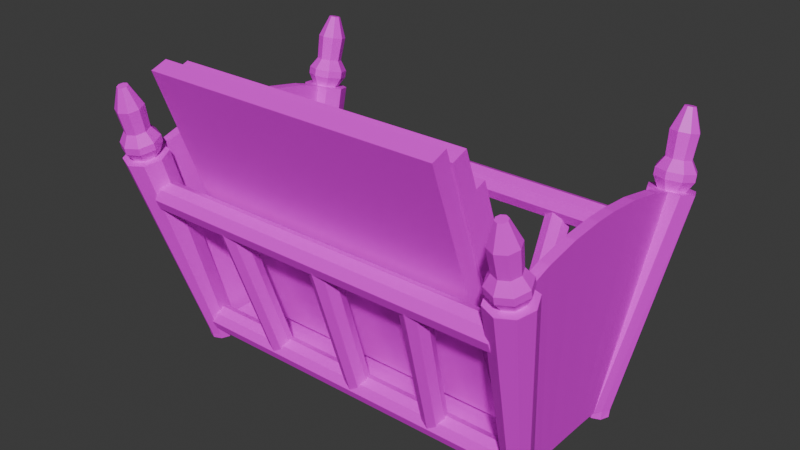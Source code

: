 # Source: low_poly_revistero.blend  (saved by Blender 4.1.24; exported with 4.5.12 LTS)
import bpy
from mathutils import Matrix  # noqa: F401  (used for matrix-valued properties, if any)

bpy.ops.wm.read_factory_settings(use_empty=True)
scene = bpy.context.scene
scene.name = 'Scene'

# ---- collections
col_collection = bpy.data.collections.new('Collection'); scene.collection.children.link(col_collection)

# ---- images (referenced by path relative to the original .blend; pixels are not part of the script)
import os
ASSET_DIR = os.environ.get("B2B_ASSET_DIR", "")  # directory of the original .blend (textures are referenced by path, not embedded)
HERE = os.path.dirname(os.path.abspath(__file__))  # packed textures are extracted next to this script under _unpacked/

def load_image(name, relpath, width, height, colorspace="sRGB"):
    """Load a texture the original file referenced (path relative to the .blend, or extracted next to this script)."""
    p = next((c for c in (os.path.join(HERE, relpath), os.path.join(ASSET_DIR, relpath)) if relpath and os.path.exists(c)), "")
    if p:
        img = bpy.data.images.load(p, check_existing=True)
        img.name = name
    else:  # same state as the original file: an image datablock whose file is absent (Cycles renders it pink)
        img = bpy.data.images.new(name, width, height)
        img.source = "FILE"
        img.filepath = "//" + (relpath or name)
    img.colorspace_settings.name = colorspace
    return img
img_lateral_revistero_texture_filter_png_001 = load_image('lateral_revistero_texture_filter.png.001', 'lateral_revistero_texture_filter.png', 1024, 1024, 'sRGB')
img_barras_revistero_texture_filter_png_001 = load_image('barras_revistero_texture_filter.png.001', 'barras_revistero_texture_filter.png', 1024, 1024, 'sRGB')
img_periodico_texture_png = load_image('periodico_texture.png', 'periodico_texture.png', 1024, 1024, 'sRGB')

# ---- materials (node trees are filled in below, after node groups)
mat_material_002 = bpy.data.materials.new('Material.002')
mat_material_002.use_transparent_shadow = False
mat_material_001 = bpy.data.materials.new('Material.001')
mat_material_001.use_transparent_shadow = False
mat_material = bpy.data.materials.new('Material')
mat_material.use_transparent_shadow = False

# ---- material node trees
mat_material_002.use_nodes = True; mat_material_002.node_tree.nodes.clear()
_N = mat_material_002.node_tree.nodes; _L = mat_material_002.node_tree.links
n0 = _N.new('ShaderNodeBsdfPrincipled'); n0.name = 'Principled BSDF'; n0.location = (10, 300)
n1 = _N.new('ShaderNodeOutputMaterial'); n1.name = 'Material Output'; n1.location = (300, 300)
n2 = _N.new('ShaderNodeTexImage'); n2.name = 'Image Texture'; n2.location = (-280, 275)
n2.image = img_lateral_revistero_texture_filter_png_001
_L.new(n0.outputs[0], n1.inputs[0])
_L.new(n2.outputs[0], n0.inputs[0])
n1.is_active_output = True
mat_material_001.use_nodes = True; mat_material_001.node_tree.nodes.clear()
_N = mat_material_001.node_tree.nodes; _L = mat_material_001.node_tree.links
n0 = _N.new('ShaderNodeBsdfPrincipled'); n0.name = 'Principled BSDF'; n0.location = (10, 300)
n1 = _N.new('ShaderNodeOutputMaterial'); n1.name = 'Material Output'; n1.location = (300, 300)
n2 = _N.new('ShaderNodeTexImage'); n2.name = 'Image Texture'; n2.location = (-280, 275)
n2.image = img_barras_revistero_texture_filter_png_001
_L.new(n0.outputs[0], n1.inputs[0])
_L.new(n2.outputs[0], n0.inputs[0])
n1.is_active_output = True
mat_material.use_nodes = True; mat_material.node_tree.nodes.clear()
_N = mat_material.node_tree.nodes; _L = mat_material.node_tree.links
n0 = _N.new('ShaderNodeBsdfPrincipled'); n0.name = 'Principled BSDF'; n0.location = (10, 300)
n1 = _N.new('ShaderNodeOutputMaterial'); n1.name = 'Material Output'; n1.location = (300, 300)
n2 = _N.new('ShaderNodeTexImage'); n2.name = 'Image Texture'; n2.location = (-280, 275)
n2.image = img_periodico_texture_png
_L.new(n0.outputs[0], n1.inputs[0])
_L.new(n2.outputs[0], n0.inputs[0])
n1.is_active_output = True

# ---- world
world_world = bpy.data.worlds.new('World'); scene.world = world_world
world_world.use_nodes = True; world_world.node_tree.nodes.clear()
_N = world_world.node_tree.nodes; _L = world_world.node_tree.links
n0 = _N.new('ShaderNodeOutputWorld'); n0.name = 'World Output'; n0.location = (300, 300)
n1 = _N.new('ShaderNodeBackground'); n1.name = 'Background'; n1.location = (10, 300)
n1.inputs[0].default_value = (0.05088, 0.05088, 0.05088, 1.0)
_L.new(n1.outputs[0], n0.inputs[0])
n0.is_active_output = True
world_world.color = (0.05088, 0.05088, 0.05088)
world_world.use_sun_shadow = False
world_world.sun_shadow_jitter_overblur = 0.0

# ---- meshes
me_cylinder = bpy.data.meshes.new('Cylinder')
me_cylinder.from_pydata([(-0.1329, -0.5427, -0.1464), (0.08236, -1.134, 2.231), (-0.04314, -0.5799, -0.1469), (0.1847, -1.176, 2.221), (-0.005937, -0.6691, -0.1452), (0.2271, -1.275, 2.198), (-0.04314, -0.7589, -0.1463), (0.1847, -1.375, 2.175), (-0.1329, -0.7961, -0.1468), (0.08236, -1.416, 2.165), (-0.2228, -0.7589, -0.1463), (-0.02, -1.375, 2.175), (-0.26, -0.6691, -0.1452), (-0.0624, -1.275, 2.198), (-0.2228, -0.5799, -0.1469), (-0.02, -1.176, 2.221), (0.1376, -0.8237, 2.33), (0.02707, -0.8237, 2.33), (0.1376, -0.4365, 2.404), (0.02707, -0.4365, 2.404), (0.1376, -0.07163, 2.433), (0.02707, -0.07163, 2.433), (-0.04314, -0.5816, -0.05138), (-0.005937, -0.683, -0.06896), (-0.04314, -0.7705, -0.08932), (-0.1329, -0.8067, -0.09775), (-0.2228, -0.7705, -0.08932), (-0.26, -0.683, -0.06896), (-0.2228, -0.582, -0.05138), (-0.08307, -0.3769, -0.03339), (-0.1829, -0.3769, -0.03339), (-0.08307, -0.2331, -0.03104), (-0.1829, -0.2331, -0.03104), (-0.08307, -0.01855, -0.03015), (-0.1829, -0.01855, -0.03015), (-0.1329, -0.5455, -0.05138), (0.2545, -1.108, 2.237), (0.08236, -1.108, 2.237), (0.3258, -1.275, 2.198), (0.2545, -1.443, 2.159), (0.08236, -1.512, 2.143), (-0.08975, -1.443, 2.159), (-0.161, -1.275, 2.198), (-0.08975, -1.108, 2.237), (0.2319, -1.16, 2.343), (0.08236, -1.1, 2.357), (0.2939, -1.306, 2.309), (0.2319, -1.451, 2.275), (0.08236, -1.512, 2.261), (-0.0672, -1.451, 2.275), (-0.1292, -1.306, 2.309), (-0.0672, -1.16, 2.343), (0.1376, -1.085, 2.247), (0.08236, -1.037, 2.259), (0.02707, -1.085, 2.247), (-0.1829, -0.4953, -0.03652), (-0.08301, -0.4948, -0.03652), (0.2319, -1.177, 2.418), (0.08236, -1.117, 2.432), (0.2939, -1.323, 2.384), (0.2319, -1.469, 2.35), (0.08236, -1.529, 2.336), (-0.0672, -1.469, 2.35), (-0.1292, -1.323, 2.384), (-0.0672, -1.177, 2.418), (0.1787, -1.255, 2.518), (0.08236, -1.217, 2.527), (0.2186, -1.349, 2.496), (0.1787, -1.443, 2.475), (0.08236, -1.482, 2.466), (-0.01399, -1.443, 2.475), (-0.0539, -1.349, 2.496), (-0.01399, -1.255, 2.518), (0.1899, -1.304, 2.775), (0.08236, -1.26, 2.786), (0.2344, -1.409, 2.751), (0.1899, -1.513, 2.727), (0.08236, -1.557, 2.717), (-0.02517, -1.513, 2.727), (-0.0697, -1.409, 2.751), (-0.02517, -1.304, 2.775), (0.1247, -1.421, 2.989), (0.08236, -1.403, 2.993), (0.1422, -1.462, 2.98), (0.1247, -1.503, 2.97), (0.08236, -1.52, 2.966), (0.04002, -1.503, 2.97), (0.02249, -1.462, 2.98), (0.04002, -1.421, 2.989), (-0.1329, 0.6276, -0.1464), (0.08236, 1.24, 2.231), (-0.04314, 0.6648, -0.1469), (0.1847, 1.282, 2.221), (-0.005937, 0.754, -0.1452), (0.2271, 1.381, 2.198), (-0.04314, 0.8438, -0.1463), (0.1847, 1.481, 2.175), (-0.1329, 0.881, -0.1468), (0.08236, 1.522, 2.165), (-0.2228, 0.8438, -0.1463), (-0.02, 1.481, 2.175), (-0.26, 0.754, -0.1452), (-0.0624, 1.381, 2.198), (-0.2228, 0.6648, -0.1469), (-0.02, 1.282, 2.221), (0.1376, 0.9297, 2.33), (0.02707, 0.9297, 2.33), (0.1376, 0.5425, 2.404), (0.02707, 0.5425, 2.404), (0.1376, 0.1777, 2.433), (0.02707, 0.1777, 2.433), (-0.04314, 0.6666, -0.05138), (-0.005937, 0.768, -0.06896), (-0.04314, 0.8554, -0.08932), (-0.1329, 0.8917, -0.09775), (-0.2228, 0.8554, -0.08932), (-0.26, 0.768, -0.06896), (-0.2228, 0.667, -0.05138), (-0.08307, 0.4618, -0.03339), (-0.1829, 0.4618, -0.03339), (-0.08307, 0.318, -0.03104), (-0.1829, 0.318, -0.03104), (-0.08307, 0.1035, -0.03015), (-0.1829, 0.1035, -0.03015), (-0.1329, 0.6304, -0.05138), (0.2545, 1.214, 2.237), (0.08236, 1.214, 2.237), (0.3258, 1.381, 2.198), (0.2545, 1.549, 2.159), (0.08236, 1.618, 2.143), (-0.08975, 1.549, 2.159), (-0.161, 1.381, 2.198), (-0.08975, 1.214, 2.237), (0.2319, 1.266, 2.343), (0.08236, 1.206, 2.357), (0.2939, 1.412, 2.309), (0.2319, 1.557, 2.275), (0.08236, 1.618, 2.261), (-0.0672, 1.557, 2.275), (-0.1292, 1.412, 2.309), (-0.0672, 1.266, 2.343), (0.1376, 1.191, 2.247), (0.08236, 1.143, 2.259), (0.02707, 1.191, 2.247), (-0.1829, 0.5802, -0.03652), (-0.08301, 0.5797, -0.03652), (0.2319, 1.283, 2.418), (0.08236, 1.223, 2.432), (0.2939, 1.429, 2.384), (0.2319, 1.575, 2.35), (0.08236, 1.635, 2.336), (-0.0672, 1.575, 2.35), (-0.1292, 1.429, 2.384), (-0.0672, 1.283, 2.418), (0.1787, 1.361, 2.518), (0.08236, 1.323, 2.527), (0.2186, 1.455, 2.496), (0.1787, 1.549, 2.475), (0.08236, 1.588, 2.466), (-0.01399, 1.549, 2.475), (-0.0539, 1.455, 2.496), (-0.01399, 1.361, 2.518), (0.1899, 1.41, 2.775), (0.08236, 1.366, 2.786), (0.2344, 1.515, 2.751), (0.1899, 1.619, 2.727), (0.08236, 1.663, 2.717), (-0.02517, 1.619, 2.727), (-0.0697, 1.515, 2.751), (-0.02517, 1.41, 2.775), (0.1247, 1.527, 2.989), (0.08236, 1.509, 2.993), (0.1422, 1.568, 2.98), (0.1247, 1.609, 2.97), (0.08236, 1.626, 2.966), (0.04002, 1.609, 2.97), (0.02249, 1.568, 2.98), (0.04002, 1.527, 2.989)], [], [(22, 36, 38, 23), (23, 38, 39, 24), (24, 39, 40, 25), (25, 40, 41, 26), (26, 41, 42, 27), (5, 3, 44, 46), (27, 42, 43, 28), (0, 2, 4, 6, 8, 10, 12, 14), (55, 54, 17, 30), (32, 19, 21, 34), (108, 110, 109, 107), (30, 17, 19, 32), (17, 16, 18, 19), (18, 31, 33, 20), (52, 56, 29, 16), (16, 29, 31, 18), (12, 27, 28, 14), (10, 26, 27, 12), (8, 25, 26, 10), (6, 24, 25, 8), (4, 23, 24, 6), (2, 22, 23, 4), (110, 123, 34, 21), (21, 20, 109, 110), (28, 35, 0, 14), (2, 0, 35, 22), (1, 3, 36, 37), (3, 5, 38, 36), (5, 7, 39, 38), (7, 9, 40, 39), (9, 11, 41, 40), (11, 13, 42, 41), (13, 15, 43, 42), (15, 1, 37, 43), (47, 46, 59, 60), (15, 13, 50, 51), (11, 9, 48, 49), (7, 5, 46, 47), (3, 1, 45, 44), (1, 15, 51, 45), (13, 11, 49, 50), (9, 7, 47, 48), (36, 22, 56, 52), (28, 43, 54, 55), (37, 36, 52, 53), (43, 37, 53, 54), (64, 63, 71, 72), (44, 45, 58, 57), (45, 51, 64, 58), (50, 49, 62, 63), (48, 47, 60, 61), (46, 44, 57, 59), (51, 50, 63, 64), (49, 48, 61, 62), (71, 70, 78, 79), (62, 61, 69, 70), (60, 59, 67, 68), (57, 58, 66, 65), (58, 64, 72, 66), (63, 62, 70, 71), (61, 60, 68, 69), (59, 57, 65, 67), (73, 74, 82, 81), (69, 68, 76, 77), (67, 65, 73, 75), (72, 71, 79, 80), (70, 69, 77, 78), (68, 67, 75, 76), (65, 66, 74, 73), (66, 72, 80, 74), (81, 82, 88, 87, 86, 85, 84, 83), (74, 80, 88, 82), (79, 78, 86, 87), (77, 76, 84, 85), (75, 73, 81, 83), (80, 79, 87, 88), (78, 77, 85, 86), (76, 75, 83, 84), (111, 112, 127, 125), (112, 113, 128, 127), (113, 114, 129, 128), (114, 115, 130, 129), (115, 116, 131, 130), (94, 135, 133, 92), (116, 117, 132, 131), (89, 103, 101, 99, 97, 95, 93, 91), (144, 119, 106, 143), (121, 123, 110, 108), (105, 141, 142, 143, 106), (119, 121, 108, 106), (106, 108, 107, 105), (19, 18, 20, 21), (107, 109, 122, 120), (141, 105, 118, 145), (105, 107, 120, 118), (101, 103, 117, 116), (99, 101, 116, 115), (97, 99, 115, 114), (95, 97, 114, 113), (93, 95, 113, 112), (91, 93, 112, 111), (33, 122, 109, 20), (117, 103, 89, 124), (91, 111, 124, 89), (90, 126, 125, 92), (92, 125, 127, 94), (94, 127, 128, 96), (96, 128, 129, 98), (98, 129, 130, 100), (100, 130, 131, 102), (102, 131, 132, 104), (104, 132, 126, 90), (136, 149, 148, 135), (104, 140, 139, 102), (100, 138, 137, 98), (96, 136, 135, 94), (92, 133, 134, 90), (90, 134, 140, 104), (102, 139, 138, 100), (98, 137, 136, 96), (125, 141, 145, 111), (117, 144, 143, 132), (126, 142, 141, 125), (132, 143, 142, 126), (153, 161, 160, 152), (133, 146, 147, 134), (134, 147, 153, 140), (139, 152, 151, 138), (137, 150, 149, 136), (135, 148, 146, 133), (140, 153, 152, 139), (138, 151, 150, 137), (160, 168, 167, 159), (151, 159, 158, 150), (149, 157, 156, 148), (146, 154, 155, 147), (147, 155, 161, 153), (152, 160, 159, 151), (150, 158, 157, 149), (148, 156, 154, 146), (162, 170, 171, 163), (158, 166, 165, 157), (156, 164, 162, 154), (161, 169, 168, 160), (159, 167, 166, 158), (157, 165, 164, 156), (154, 162, 163, 155), (155, 163, 169, 161), (170, 172, 173, 174, 175, 176, 177, 171), (163, 171, 177, 169), (168, 176, 175, 167), (166, 174, 173, 165), (164, 172, 170, 162), (169, 177, 176, 168), (167, 175, 174, 166), (165, 173, 172, 164), (53, 52, 16, 17, 54), (22, 35, 28, 55, 30, 32, 34, 123, 121, 119, 144, 117, 124, 111, 145, 118, 120, 122, 33, 31, 29, 56)])
_uv = me_cylinder.uv_layers.new(name='UVMap')
_uv.uv.foreach_set('vector', [0.4861, 0.3552, 0.908, 0.4118, 0.9051, 0.4423, 0.4853, 0.3736, 0.4853, 0.3736, 0.9051, 0.4423, 0.8996, 0.4731, 0.4824, 0.3896, 0.8892, 0.9777, 0.8625, 0.606, 0.896, 0.6062, 0.9067, 0.9778, 0.9067, 0.9778, 0.896, 0.6062, 0.9184, 0.5971, 0.9184, 0.973, 0.7332, 0.9719, 0.707, 0.5498, 0.7378, 0.5507, 0.7492, 0.9724, 0.3148, 0.8304, 0.2907, 0.8314, 0.2802, 0.8031, 0.3155, 0.8015, 0.7492, 0.9724, 0.7378, 0.5507, 0.7689, 0.5498, 0.7678, 0.9729, 0.2137, 0.9969, 0.1905, 0.9969, 0.1742, 0.9807, 0.1742, 0.9575, 0.1906, 0.9411, 0.2137, 0.9411, 0.2301, 0.9575, 0.23, 0.9805, -1.754e-10, 0.1455, 0.4003, 2.276e-09, 0.4197, 0.0453, 0.002622, 0.1667, 0.005548, 0.1924, 0.4397, 0.1133, 0.4511, 0.1782, 0.009447, 0.2308, 0.9463, 0.3481, 0.9463, 0.2831, 0.9662, 0.2831, 0.9662, 0.3481, 0.002622, 0.1667, 0.4197, 0.0453, 0.4397, 0.1133, 0.005548, 0.1924, 0.9463, 0.1124, 0.9662, 0.1124, 0.9662, 0.1769, 0.9463, 0.1769, 0.9247, 0.289, 0.4833, 0.2925, 0.4799, 0.254, 0.9238, 0.2232, 0.9073, 0.4077, 0.4866, 0.3395, 0.4852, 0.3183, 0.9178, 0.3596, 0.9178, 0.3596, 0.4852, 0.3183, 0.4833, 0.2925, 0.9247, 0.289, 0.7486, 0.9862, 0.7492, 0.9724, 0.7678, 0.9729, 0.7643, 0.9897, 0.7329, 0.9823, 0.7332, 0.9719, 0.7492, 0.9724, 0.7486, 0.9862, 0.9065, 0.9861, 0.9067, 0.9778, 0.9184, 0.973, 0.9183, 0.9828, 0.8891, 0.9874, 0.8892, 0.9777, 0.9067, 0.9778, 0.9065, 0.9861, 0.4715, 0.3723, 0.4853, 0.3736, 0.4824, 0.3896, 0.4721, 0.3885, 0.469, 0.3564, 0.4861, 0.3552, 0.4853, 0.3736, 0.4715, 0.3723, 0.4554, 0.2228, 0.01157, 0.2526, 0.009447, 0.2308, 0.4511, 0.1782, 0.9463, 0.2395, 0.9662, 0.2395, 0.9662, 0.2831, 0.9463, 0.2831, 0.325, 0.8742, 0.3259, 0.8972, 0.3035, 0.8985, 0.3024, 0.8754, 0.3024, 0.9145, 0.3035, 0.8985, 0.3259, 0.8972, 0.325, 0.9133, 0.9562, 0.06234, 0.9746, 0.05553, 0.9872, 0.06673, 0.9562, 0.06675, 0.9746, 0.05553, 0.9823, 0.03909, 1.0, 0.03909, 0.9872, 0.06673, 0.9823, 0.03909, 0.9746, 0.02265, 0.9872, 0.01145, 1.0, 0.03909, 0.9746, 0.02265, 0.9562, 0.01584, 0.9562, 0.0, 0.9872, 0.01145, 0.9562, 0.01584, 0.9378, 0.02265, 0.9252, 0.01145, 0.9562, 0.0, 0.9378, 0.02265, 0.9302, 0.03909, 0.9124, 0.03909, 0.9252, 0.01145, 0.9302, 0.03909, 0.9378, 0.05553, 0.9252, 0.06673, 0.9124, 0.03909, 0.9378, 0.05553, 0.9562, 0.06234, 0.9562, 0.06675, 0.9252, 0.06673, 0.3515, 0.8029, 0.3155, 0.8015, 0.3155, 0.7833, 0.3515, 0.7847, 0.1514, 0.8339, 0.1268, 0.8346, 0.1255, 0.8084, 0.1614, 0.8074, 0.2342, 0.9411, 0.2098, 0.9313, 0.2098, 0.9086, 0.2454, 0.923, 0.3394, 0.8313, 0.3148, 0.8304, 0.3155, 0.8015, 0.3515, 0.8029, 0.4766, 0.8828, 0.4709, 0.9006, 0.4407, 0.8947, 0.449, 0.8686, 0.4709, 0.9006, 0.4709, 0.9269, 0.4407, 0.9332, 0.4407, 0.8947, 0.1268, 0.8346, 0.1026, 0.8339, 0.09013, 0.8073, 0.1255, 0.8084, 0.2098, 0.9313, 0.1854, 0.9411, 0.1742, 0.923, 0.2098, 0.9086, 0.908, 0.4118, 0.4861, 0.3552, 0.4866, 0.3395, 0.9073, 0.4077, 0.9677, 0.9844, 0.9677, 0.5843, 0.9886, 0.5838, 0.9808, 0.9812, 0.9562, 0.06675, 0.9872, 0.06673, 0.9662, 0.07031, 0.9562, 0.07813, 0.9252, 0.06673, 0.9562, 0.06675, 0.9562, 0.07813, 0.9463, 0.07031, 0.1614, 0.7891, 0.1255, 0.7901, 0.1258, 0.7614, 0.1489, 0.7608, 0.449, 0.8686, 0.4407, 0.8947, 0.4232, 0.895, 0.4315, 0.8689, 0.4407, 0.8947, 0.4407, 0.9332, 0.4232, 0.9335, 0.4232, 0.895, 0.1255, 0.8084, 0.09013, 0.8073, 0.09013, 0.789, 0.1255, 0.7901, 0.1742, 0.9344, 0.1691, 0.9726, 0.1523, 0.9699, 0.1575, 0.9318, 0.3155, 0.8015, 0.2802, 0.8031, 0.2802, 0.7848, 0.3155, 0.7833, 0.1614, 0.8074, 0.1255, 0.8084, 0.1255, 0.7901, 0.1614, 0.7891, 0.1672, 0.9074, 0.1742, 0.9344, 0.1575, 0.9318, 0.1505, 0.9048, 0.1258, 0.7614, 0.103, 0.7607, 0.1003, 0.6988, 0.1257, 0.6996, 0.1505, 0.9048, 0.1575, 0.9318, 0.125, 0.9346, 0.1205, 0.9172, 0.1523, 0.9699, 0.1381, 0.9969, 0.1126, 0.9765, 0.1217, 0.9592, 0.5355, 0.8714, 0.5486, 0.907, 0.5203, 0.907, 0.5118, 0.8841, 0.5486, 0.907, 0.5355, 0.9426, 0.5118, 0.93, 0.5203, 0.907, 0.1255, 0.7901, 0.09013, 0.789, 0.103, 0.7607, 0.1258, 0.7614, 0.1575, 0.9318, 0.1523, 0.9699, 0.1217, 0.9592, 0.125, 0.9346, 0.3155, 0.7833, 0.2802, 0.7848, 0.2932, 0.7587, 0.3159, 0.7577, 0.3421, 0.992, 0.315, 0.9951, 0.3258, 0.9516, 0.3364, 0.9504, 0.125, 0.9346, 0.1217, 0.9592, 0.06614, 0.9516, 0.06984, 0.9242, 0.3159, 0.7577, 0.2932, 0.7587, 0.2905, 0.6965, 0.3158, 0.6954, 0.1489, 0.7608, 0.1258, 0.7614, 0.1257, 0.6996, 0.1515, 0.6989, 0.1205, 0.9172, 0.125, 0.9346, 0.06984, 0.9242, 0.06482, 0.9048, 0.3391, 0.7586, 0.3159, 0.7577, 0.3158, 0.6954, 0.3417, 0.6964, 0.6082, 0.7535, 0.5912, 0.7489, 0.5892, 0.6885, 0.6082, 0.6937, 0.5912, 0.7489, 0.5664, 0.75, 0.5615, 0.6898, 0.5892, 0.6885, 0.3364, 0.9504, 0.3258, 0.9516, 0.3169, 0.9455, 0.315, 0.9358, 0.3212, 0.9281, 0.3319, 0.9269, 0.3408, 0.9329, 0.3427, 0.9427, 0.5892, 0.6885, 0.5615, 0.6898, 0.5662, 0.6424, 0.5771, 0.6419, 0.1257, 0.6996, 0.1003, 0.6988, 0.1161, 0.6419, 0.1261, 0.6422, 0.06984, 0.9242, 0.06614, 0.9516, 0.00838, 0.9352, 0.009834, 0.9244, 0.3158, 0.6954, 0.2905, 0.6965, 0.3064, 0.6424, 0.3164, 0.6419, 0.1515, 0.6989, 0.1257, 0.6996, 0.1261, 0.6422, 0.1362, 0.642, 0.06482, 0.9048, 0.06984, 0.9242, 0.009834, 0.9244, 0.007858, 0.9168, 0.3417, 0.6964, 0.3158, 0.6954, 0.3164, 0.6419, 0.3265, 0.6423, 0.6795, 0.9786, 0.6612, 0.9768, 0.6489, 0.5506, 0.6795, 0.5521, 0.6612, 0.9768, 0.6449, 0.9774, 0.6176, 0.5517, 0.6489, 0.5506, 0.8493, 0.9743, 0.8376, 0.9773, 0.8284, 0.5564, 0.8509, 0.5506, 0.8376, 0.9773, 0.8203, 0.9798, 0.7953, 0.5612, 0.8284, 0.5564, 0.01361, 0.3883, 0.01525, 0.3724, 0.4321, 0.4427, 0.429, 0.4733, 0.2112, 0.8304, 0.2105, 0.8015, 0.2458, 0.8031, 0.2353, 0.8314, 0.01525, 0.3724, 0.0171, 0.3539, 0.4371, 0.4119, 0.4321, 0.4427, 0.2483, 0.9582, 0.2647, 0.9419, 0.2877, 0.9418, 0.3041, 0.9582, 0.3041, 0.9813, 0.2877, 0.9977, 0.2645, 0.9977, 0.2483, 0.9814, 0.01875, 0.3381, 0.01724, 0.3168, 0.4502, 0.3593, 0.44, 0.4074, 0.01515, 0.291, 0.01157, 0.2526, 0.4554, 0.2228, 0.4567, 0.2886, 0.9662, 0.4189, 0.9662, 0.4681, 0.9562, 0.4592, 0.9463, 0.4681, 0.9463, 0.4189, 0.01724, 0.3168, 0.01515, 0.291, 0.4567, 0.2886, 0.4502, 0.3593, 0.9463, 0.4189, 0.9463, 0.3481, 0.9662, 0.3481, 0.9662, 0.4189, 0.9463, 0.1769, 0.9662, 0.1769, 0.9662, 0.2395, 0.9463, 0.2395, 0.9087, 0.1136, 0.9197, 0.1785, 0.478, 0.2322, 0.4743, 0.1937, 0.8702, -1.042e-09, 0.8892, 0.04542, 0.4715, 0.168, 0.469, 0.1469, 0.8892, 0.04542, 0.9087, 0.1136, 0.4743, 0.1937, 0.4715, 0.168, 0.001391, 0.3712, 9.694e-09, 0.3552, 0.0171, 0.3539, 0.01525, 0.3724, 0.003226, 0.3872, 0.001391, 0.3712, 0.01525, 0.3724, 0.01361, 0.3883, 0.8389, 0.9862, 0.8219, 0.9902, 0.8203, 0.9798, 0.8376, 0.9773, 0.8509, 0.9846, 0.8389, 0.9862, 0.8376, 0.9773, 0.8493, 0.9743, 0.6605, 0.9907, 0.6446, 0.9878, 0.6449, 0.9774, 0.6612, 0.9768, 0.6759, 0.9953, 0.6605, 0.9907, 0.6612, 0.9768, 0.6795, 0.9786, 0.4799, 0.254, 0.478, 0.2322, 0.9197, 0.1785, 0.9238, 0.2232, 0.2635, 0.8734, 0.2859, 0.8751, 0.2875, 0.8912, 0.2653, 0.8896, 0.2858, 0.9143, 0.2635, 0.9125, 0.2653, 0.8896, 0.2875, 0.8912, 0.9562, 0.4774, 0.9562, 0.4725, 0.9872, 0.4725, 0.9746, 0.485, 0.9746, 0.485, 0.9872, 0.4725, 1.0, 0.5035, 0.9823, 0.5035, 0.9823, 0.5035, 1.0, 0.5035, 0.9872, 0.5344, 0.9746, 0.5219, 0.9746, 0.5219, 0.9872, 0.5344, 0.9562, 0.5472, 0.9562, 0.5295, 0.9562, 0.5295, 0.9562, 0.5472, 0.9252, 0.5344, 0.9378, 0.5219, 0.9378, 0.5219, 0.9252, 0.5344, 0.9124, 0.5035, 0.9302, 0.5035, 0.9302, 0.5035, 0.9124, 0.5035, 0.9252, 0.4725, 0.9378, 0.485, 0.9378, 0.485, 0.9252, 0.4725, 0.9562, 0.4725, 0.9562, 0.4774, 0.1745, 0.8029, 0.1745, 0.7847, 0.2105, 0.7833, 0.2105, 0.8015, 0.01494, 0.8339, 0.004939, 0.8074, 0.04079, 0.8084, 0.03948, 0.8346, 0.41, 0.8351, 0.4048, 0.8096, 0.4433, 0.8094, 0.4364, 0.835, 0.1866, 0.8313, 0.1745, 0.8029, 0.2105, 0.8015, 0.2112, 0.8304, 0.4984, 0.8329, 0.4922, 0.8053, 0.5308, 0.8053, 0.5248, 0.8329, 0.5248, 0.8329, 0.5308, 0.8053, 0.5574, 0.8059, 0.543, 0.8333, 0.03948, 0.8346, 0.04079, 0.8084, 0.07618, 0.8074, 0.0637, 0.8339, 0.3801, 0.9873, 0.359, 0.9958, 0.359, 0.9574, 0.3801, 0.9611, 0.9388, 0.5641, 0.9598, 0.5659, 0.9516, 0.9929, 0.9388, 0.9907, 0.0171, 0.3539, 0.01875, 0.3381, 0.44, 0.4074, 0.4371, 0.4119, 0.9562, 0.4725, 0.9562, 0.4592, 0.9662, 0.4681, 0.9872, 0.4725, 0.9252, 0.4725, 0.9463, 0.4681, 0.9562, 0.4592, 0.9562, 0.4725, 0.004939, 0.7891, 0.01741, 0.7608, 0.04051, 0.7614, 0.04079, 0.7901, 0.4922, 0.8053, 0.4922, 0.7869, 0.5308, 0.7869, 0.5308, 0.8053, 0.5308, 0.8053, 0.5308, 0.7869, 0.5574, 0.7875, 0.5574, 0.8059, 0.04079, 0.8084, 0.04079, 0.7901, 0.07618, 0.789, 0.07618, 0.8074, 0.4433, 0.8094, 0.4433, 0.7912, 0.4698, 0.7882, 0.4698, 0.8065, 0.2105, 0.8015, 0.2105, 0.7833, 0.2458, 0.7848, 0.2458, 0.8031, 0.004939, 0.8074, 0.004939, 0.7891, 0.04079, 0.7901, 0.04079, 0.8084, 0.4048, 0.8096, 0.4048, 0.7913, 0.4433, 0.7912, 0.4433, 0.8094, 0.04051, 0.7614, 0.04057, 0.6996, 0.066, 0.6988, 0.0633, 0.7607, 0.4048, 0.7913, 0.4112, 0.7622, 0.436, 0.7621, 0.4433, 0.7912, 0.1745, 0.7847, 0.1869, 0.7586, 0.2101, 0.7577, 0.2105, 0.7833, 0.4922, 0.7869, 0.4987, 0.7598, 0.5236, 0.7598, 0.5308, 0.7869, 0.5308, 0.7869, 0.5236, 0.7598, 0.5407, 0.7602, 0.5574, 0.7875, 0.04079, 0.7901, 0.04051, 0.7614, 0.0633, 0.7607, 0.07618, 0.789, 0.4433, 0.7912, 0.436, 0.7621, 0.4531, 0.7602, 0.4698, 0.7882, 0.2105, 0.7833, 0.2101, 0.7577, 0.2328, 0.7587, 0.2458, 0.7848, 0.4974, 0.6975, 0.5053, 0.6419, 0.5162, 0.642, 0.5251, 0.6975, 0.436, 0.7621, 0.4375, 0.7006, 0.4566, 0.6984, 0.4531, 0.7602, 0.2101, 0.7577, 0.2102, 0.6954, 0.2355, 0.6965, 0.2328, 0.7587, 0.01741, 0.7608, 0.01479, 0.6989, 0.04057, 0.6996, 0.04051, 0.7614, 0.4112, 0.7622, 0.4098, 0.7006, 0.4375, 0.7006, 0.436, 0.7621, 0.1869, 0.7586, 0.1843, 0.6964, 0.2102, 0.6954, 0.2101, 0.7577, 0.4987, 0.7598, 0.4974, 0.6975, 0.5251, 0.6975, 0.5236, 0.7598, 0.5236, 0.7598, 0.5251, 0.6975, 0.5442, 0.6979, 0.5407, 0.7602, 0.4187, 0.9834, 0.411, 0.9911, 0.4001, 0.9911, 0.3924, 0.9834, 0.3924, 0.9725, 0.4001, 0.9647, 0.411, 0.9647, 0.4187, 0.9725, 0.5251, 0.6975, 0.5162, 0.642, 0.5238, 0.6421, 0.5442, 0.6979, 0.04057, 0.6996, 0.04022, 0.6422, 0.05023, 0.6419, 0.066, 0.6988, 0.4375, 0.7006, 0.4286, 0.6428, 0.4361, 0.6419, 0.4566, 0.6984, 0.2102, 0.6954, 0.2097, 0.6419, 0.2196, 0.6424, 0.2355, 0.6965, 0.01479, 0.6989, 0.03007, 0.642, 0.04022, 0.6422, 0.04057, 0.6996, 0.4098, 0.7006, 0.4177, 0.6428, 0.4286, 0.6428, 0.4375, 0.7006, 0.1843, 0.6964, 0.1995, 0.6423, 0.2097, 0.6419, 0.2102, 0.6954, 0.9562, 0.07813, 0.9662, 0.07031, 0.9662, 0.1124, 0.9463, 0.1124, 0.9463, 0.07031, 0.3586, 0.642, 0.3799, 0.6507, 0.4013, 0.6419, 0.3918, 0.6626, 0.3919, 0.6908, 0.3919, 0.7251, 0.3919, 0.7762, 0.3919, 0.8052, 0.3919, 0.8563, 0.3919, 0.8906, 0.3918, 0.9188, 0.4013, 0.9394, 0.3799, 0.9307, 0.3586, 0.9393, 0.368, 0.9187, 0.3681, 0.8906, 0.3681, 0.8563, 0.3681, 0.8052, 0.3681, 0.7762, 0.3681, 0.7251, 0.3681, 0.6908, 0.368, 0.6627])
me_cylinder.materials.append(mat_material_002)
me_cylinder.update()
me_cylinder_002 = bpy.data.meshes.new('Cylinder.002')
me_cylinder_002.from_pydata([(0.3006, -0.5427, -0.1464), (0.08236, -1.134, 2.231), (0.3904, -0.5799, -0.1469), (0.1847, -1.176, 2.221), (0.4276, -0.6691, -0.1452), (0.2271, -1.275, 2.198), (0.3904, -0.7589, -0.1463), (0.1847, -1.375, 2.175), (0.3006, -0.7961, -0.1468), (0.08236, -1.416, 2.165), (0.2108, -0.7589, -0.1463), (-0.02, -1.375, 2.175), (0.1736, -0.6691, -0.1452), (-0.0624, -1.275, 2.198), (0.2108, -0.5799, -0.1469), (-0.02, -1.176, 2.221), (0.1376, -0.8237, 2.33), (0.02707, -0.8237, 2.33), (0.1376, -0.4365, 2.404), (0.02707, -0.4365, 2.404), (0.1376, -0.07163, 2.433), (0.02707, -0.07163, 2.433), (0.3904, -0.5816, -0.05138), (0.4276, -0.683, -0.06896), (0.3904, -0.7705, -0.08932), (0.3006, -0.8067, -0.09775), (0.2108, -0.7705, -0.08932), (0.1736, -0.683, -0.06896), (0.2108, -0.582, -0.05138), (0.3504, -0.3769, -0.03339), (0.2506, -0.3769, -0.03339), (0.3504, -0.2331, -0.03104), (0.2506, -0.2331, -0.03104), (0.3504, -0.01855, -0.03015), (0.2506, -0.01855, -0.03015), (0.3006, -0.5455, -0.05138), (0.2545, -1.108, 2.237), (0.08236, -1.108, 2.237), (0.3258, -1.275, 2.198), (0.2545, -1.443, 2.159), (0.08236, -1.512, 2.143), (-0.08975, -1.443, 2.159), (-0.161, -1.275, 2.198), (-0.08975, -1.108, 2.237), (0.2319, -1.16, 2.343), (0.08236, -1.1, 2.357), (0.2939, -1.306, 2.309), (0.2319, -1.451, 2.275), (0.08236, -1.512, 2.261), (-0.0672, -1.451, 2.275), (-0.1292, -1.306, 2.309), (-0.0672, -1.16, 2.343), (0.1376, -1.085, 2.247), (0.08236, -1.037, 2.259), (0.02707, -1.085, 2.247), (0.2506, -0.4953, -0.03652), (0.3505, -0.4948, -0.03652), (0.2319, -1.177, 2.418), (0.08236, -1.117, 2.432), (0.2939, -1.323, 2.384), (0.2319, -1.469, 2.35), (0.08236, -1.529, 2.336), (-0.0672, -1.469, 2.35), (-0.1292, -1.323, 2.384), (-0.0672, -1.177, 2.418), (0.1787, -1.255, 2.518), (0.08236, -1.217, 2.527), (0.2186, -1.349, 2.496), (0.1787, -1.443, 2.475), (0.08236, -1.482, 2.466), (-0.01399, -1.443, 2.475), (-0.0539, -1.349, 2.496), (-0.01399, -1.255, 2.518), (0.1899, -1.304, 2.775), (0.08236, -1.26, 2.786), (0.2344, -1.409, 2.751), (0.1899, -1.513, 2.727), (0.08236, -1.557, 2.717), (-0.02517, -1.513, 2.727), (-0.0697, -1.409, 2.751), (-0.02517, -1.304, 2.775), (0.1247, -1.421, 2.989), (0.08236, -1.403, 2.993), (0.1422, -1.462, 2.98), (0.1247, -1.503, 2.97), (0.08236, -1.52, 2.966), (0.04002, -1.503, 2.97), (0.02249, -1.462, 2.98), (0.04002, -1.421, 2.989), (0.3006, 0.6276, -0.1464), (0.08236, 1.24, 2.231), (0.3904, 0.6648, -0.1469), (0.1847, 1.282, 2.221), (0.4276, 0.754, -0.1452), (0.2271, 1.381, 2.198), (0.3904, 0.8438, -0.1463), (0.1847, 1.481, 2.175), (0.3006, 0.881, -0.1468), (0.08236, 1.522, 2.165), (0.2108, 0.8438, -0.1463), (-0.02, 1.481, 2.175), (0.1736, 0.754, -0.1452), (-0.0624, 1.381, 2.198), (0.2108, 0.6648, -0.1469), (-0.02, 1.282, 2.221), (0.1376, 0.9297, 2.33), (0.02707, 0.9297, 2.33), (0.1376, 0.5425, 2.404), (0.02707, 0.5425, 2.404), (0.1376, 0.1777, 2.433), (0.02707, 0.1777, 2.433), (0.3904, 0.6666, -0.05138), (0.4276, 0.768, -0.06896), (0.3904, 0.8554, -0.08932), (0.3006, 0.8917, -0.09775), (0.2108, 0.8554, -0.08932), (0.1736, 0.768, -0.06896), (0.2108, 0.667, -0.05138), (0.3504, 0.4618, -0.03339), (0.2506, 0.4618, -0.03339), (0.3504, 0.318, -0.03104), (0.2506, 0.318, -0.03104), (0.3504, 0.1035, -0.03015), (0.2506, 0.1035, -0.03015), (0.3006, 0.6304, -0.05138), (0.2545, 1.214, 2.237), (0.08236, 1.214, 2.237), (0.3258, 1.381, 2.198), (0.2545, 1.549, 2.159), (0.08236, 1.618, 2.143), (-0.08975, 1.549, 2.159), (-0.161, 1.381, 2.198), (-0.08975, 1.214, 2.237), (0.2319, 1.266, 2.343), (0.08236, 1.206, 2.357), (0.2939, 1.412, 2.309), (0.2319, 1.557, 2.275), (0.08236, 1.618, 2.261), (-0.0672, 1.557, 2.275), (-0.1292, 1.412, 2.309), (-0.0672, 1.266, 2.343), (0.1376, 1.191, 2.247), (0.08236, 1.143, 2.259), (0.02707, 1.191, 2.247), (0.2506, 0.5802, -0.03652), (0.3505, 0.5797, -0.03652), (0.2319, 1.283, 2.418), (0.08236, 1.223, 2.432), (0.2939, 1.429, 2.384), (0.2319, 1.575, 2.35), (0.08236, 1.635, 2.336), (-0.0672, 1.575, 2.35), (-0.1292, 1.429, 2.384), (-0.0672, 1.283, 2.418), (0.1787, 1.361, 2.518), (0.08236, 1.323, 2.527), (0.2186, 1.455, 2.496), (0.1787, 1.549, 2.475), (0.08236, 1.588, 2.466), (-0.01399, 1.549, 2.475), (-0.0539, 1.455, 2.496), (-0.01399, 1.361, 2.518), (0.1899, 1.41, 2.775), (0.08236, 1.366, 2.786), (0.2344, 1.515, 2.751), (0.1899, 1.619, 2.727), (0.08236, 1.663, 2.717), (-0.02517, 1.619, 2.727), (-0.0697, 1.515, 2.751), (-0.02517, 1.41, 2.775), (0.1247, 1.527, 2.989), (0.08236, 1.509, 2.993), (0.1422, 1.568, 2.98), (0.1247, 1.609, 2.97), (0.08236, 1.626, 2.966), (0.04002, 1.609, 2.97), (0.02249, 1.568, 2.98), (0.04002, 1.527, 2.989)], [], [(22, 36, 38, 23), (23, 38, 39, 24), (24, 39, 40, 25), (25, 40, 41, 26), (26, 41, 42, 27), (5, 3, 44, 46), (27, 42, 43, 28), (0, 2, 4, 6, 8, 10, 12, 14), (55, 54, 17, 30), (32, 19, 21, 34), (108, 110, 109, 107), (30, 17, 19, 32), (17, 16, 18, 19), (18, 31, 33, 20), (52, 56, 29, 16), (16, 29, 31, 18), (12, 27, 28, 14), (10, 26, 27, 12), (8, 25, 26, 10), (6, 24, 25, 8), (4, 23, 24, 6), (2, 22, 23, 4), (110, 123, 34, 21), (21, 20, 109, 110), (28, 35, 0, 14), (2, 0, 35, 22), (1, 3, 36, 37), (3, 5, 38, 36), (5, 7, 39, 38), (7, 9, 40, 39), (9, 11, 41, 40), (11, 13, 42, 41), (13, 15, 43, 42), (15, 1, 37, 43), (47, 46, 59, 60), (15, 13, 50, 51), (11, 9, 48, 49), (7, 5, 46, 47), (3, 1, 45, 44), (1, 15, 51, 45), (13, 11, 49, 50), (9, 7, 47, 48), (36, 22, 56, 52), (28, 43, 54, 55), (37, 36, 52, 53), (43, 37, 53, 54), (64, 63, 71, 72), (44, 45, 58, 57), (45, 51, 64, 58), (50, 49, 62, 63), (48, 47, 60, 61), (46, 44, 57, 59), (51, 50, 63, 64), (49, 48, 61, 62), (71, 70, 78, 79), (62, 61, 69, 70), (60, 59, 67, 68), (57, 58, 66, 65), (58, 64, 72, 66), (63, 62, 70, 71), (61, 60, 68, 69), (59, 57, 65, 67), (73, 74, 82, 81), (69, 68, 76, 77), (67, 65, 73, 75), (72, 71, 79, 80), (70, 69, 77, 78), (68, 67, 75, 76), (65, 66, 74, 73), (66, 72, 80, 74), (81, 82, 88, 87, 86, 85, 84, 83), (74, 80, 88, 82), (79, 78, 86, 87), (77, 76, 84, 85), (75, 73, 81, 83), (80, 79, 87, 88), (78, 77, 85, 86), (76, 75, 83, 84), (111, 112, 127, 125), (112, 113, 128, 127), (113, 114, 129, 128), (114, 115, 130, 129), (115, 116, 131, 130), (94, 135, 133, 92), (116, 117, 132, 131), (89, 103, 101, 99, 97, 95, 93, 91), (144, 119, 106, 143), (121, 123, 110, 108), (105, 141, 142, 143, 106), (119, 121, 108, 106), (106, 108, 107, 105), (19, 18, 20, 21), (107, 109, 122, 120), (141, 105, 118, 145), (105, 107, 120, 118), (101, 103, 117, 116), (99, 101, 116, 115), (97, 99, 115, 114), (95, 97, 114, 113), (93, 95, 113, 112), (91, 93, 112, 111), (33, 122, 109, 20), (117, 103, 89, 124), (91, 111, 124, 89), (90, 126, 125, 92), (92, 125, 127, 94), (94, 127, 128, 96), (96, 128, 129, 98), (98, 129, 130, 100), (100, 130, 131, 102), (102, 131, 132, 104), (104, 132, 126, 90), (136, 149, 148, 135), (104, 140, 139, 102), (100, 138, 137, 98), (96, 136, 135, 94), (92, 133, 134, 90), (90, 134, 140, 104), (102, 139, 138, 100), (98, 137, 136, 96), (125, 141, 145, 111), (117, 144, 143, 132), (126, 142, 141, 125), (132, 143, 142, 126), (153, 161, 160, 152), (133, 146, 147, 134), (134, 147, 153, 140), (139, 152, 151, 138), (137, 150, 149, 136), (135, 148, 146, 133), (140, 153, 152, 139), (138, 151, 150, 137), (160, 168, 167, 159), (151, 159, 158, 150), (149, 157, 156, 148), (146, 154, 155, 147), (147, 155, 161, 153), (152, 160, 159, 151), (150, 158, 157, 149), (148, 156, 154, 146), (162, 170, 171, 163), (158, 166, 165, 157), (156, 164, 162, 154), (161, 169, 168, 160), (159, 167, 166, 158), (157, 165, 164, 156), (154, 162, 163, 155), (155, 163, 169, 161), (170, 172, 173, 174, 175, 176, 177, 171), (163, 171, 177, 169), (168, 176, 175, 167), (166, 174, 173, 165), (164, 172, 170, 162), (169, 177, 176, 168), (167, 175, 174, 166), (165, 173, 172, 164), (53, 52, 16, 17, 54), (22, 35, 28, 55, 30, 32, 34, 123, 121, 119, 144, 117, 124, 111, 145, 118, 120, 122, 33, 31, 29, 56)])
_uv = me_cylinder_002.uv_layers.new(name='UVMap')
_uv.uv.foreach_set('vector', [0.4861, 0.3552, 0.908, 0.4118, 0.9051, 0.4423, 0.4853, 0.3736, 0.4853, 0.3736, 0.9051, 0.4423, 0.8996, 0.4731, 0.4824, 0.3896, 0.8892, 0.9777, 0.8625, 0.606, 0.896, 0.6062, 0.9067, 0.9778, 0.9067, 0.9778, 0.896, 0.6062, 0.9184, 0.5971, 0.9184, 0.973, 0.7332, 0.9719, 0.707, 0.5498, 0.7378, 0.5507, 0.7492, 0.9724, 0.3148, 0.8304, 0.2907, 0.8314, 0.2802, 0.8031, 0.3155, 0.8015, 0.7492, 0.9724, 0.7378, 0.5507, 0.7689, 0.5498, 0.7678, 0.9729, 0.2137, 0.9969, 0.1905, 0.9969, 0.1742, 0.9807, 0.1742, 0.9575, 0.1906, 0.9411, 0.2137, 0.9411, 0.2301, 0.9575, 0.23, 0.9805, -1.754e-10, 0.1455, 0.4003, 2.276e-09, 0.4197, 0.0453, 0.002622, 0.1667, 0.005548, 0.1924, 0.4397, 0.1133, 0.4511, 0.1782, 0.009447, 0.2308, 0.9463, 0.3481, 0.9463, 0.2831, 0.9662, 0.2831, 0.9662, 0.3481, 0.002622, 0.1667, 0.4197, 0.0453, 0.4397, 0.1133, 0.005548, 0.1924, 0.9463, 0.1124, 0.9662, 0.1124, 0.9662, 0.1769, 0.9463, 0.1769, 0.9247, 0.289, 0.4833, 0.2925, 0.4799, 0.254, 0.9238, 0.2232, 0.9073, 0.4077, 0.4866, 0.3395, 0.4852, 0.3183, 0.9178, 0.3596, 0.9178, 0.3596, 0.4852, 0.3183, 0.4833, 0.2925, 0.9247, 0.289, 0.7486, 0.9862, 0.7492, 0.9724, 0.7678, 0.9729, 0.7643, 0.9897, 0.7329, 0.9823, 0.7332, 0.9719, 0.7492, 0.9724, 0.7486, 0.9862, 0.9065, 0.9861, 0.9067, 0.9778, 0.9184, 0.973, 0.9183, 0.9828, 0.8891, 0.9874, 0.8892, 0.9777, 0.9067, 0.9778, 0.9065, 0.9861, 0.4715, 0.3723, 0.4853, 0.3736, 0.4824, 0.3896, 0.4721, 0.3885, 0.469, 0.3564, 0.4861, 0.3552, 0.4853, 0.3736, 0.4715, 0.3723, 0.4554, 0.2228, 0.01157, 0.2526, 0.009447, 0.2308, 0.4511, 0.1782, 0.9463, 0.2395, 0.9662, 0.2395, 0.9662, 0.2831, 0.9463, 0.2831, 0.325, 0.8742, 0.3259, 0.8972, 0.3035, 0.8985, 0.3024, 0.8754, 0.3024, 0.9145, 0.3035, 0.8985, 0.3259, 0.8972, 0.325, 0.9133, 0.9562, 0.06234, 0.9746, 0.05553, 0.9872, 0.06673, 0.9562, 0.06675, 0.9746, 0.05553, 0.9823, 0.03909, 1.0, 0.03909, 0.9872, 0.06673, 0.9823, 0.03909, 0.9746, 0.02265, 0.9872, 0.01145, 1.0, 0.03909, 0.9746, 0.02265, 0.9562, 0.01584, 0.9562, 0.0, 0.9872, 0.01145, 0.9562, 0.01584, 0.9378, 0.02265, 0.9252, 0.01145, 0.9562, 0.0, 0.9378, 0.02265, 0.9302, 0.03909, 0.9124, 0.03909, 0.9252, 0.01145, 0.9302, 0.03909, 0.9378, 0.05553, 0.9252, 0.06673, 0.9124, 0.03909, 0.9378, 0.05553, 0.9562, 0.06234, 0.9562, 0.06675, 0.9252, 0.06673, 0.3515, 0.8029, 0.3155, 0.8015, 0.3155, 0.7833, 0.3515, 0.7847, 0.1514, 0.8339, 0.1268, 0.8346, 0.1255, 0.8084, 0.1614, 0.8074, 0.2342, 0.9411, 0.2098, 0.9313, 0.2098, 0.9086, 0.2454, 0.923, 0.3394, 0.8313, 0.3148, 0.8304, 0.3155, 0.8015, 0.3515, 0.8029, 0.4766, 0.8828, 0.4709, 0.9006, 0.4407, 0.8947, 0.449, 0.8686, 0.4709, 0.9006, 0.4709, 0.9269, 0.4407, 0.9332, 0.4407, 0.8947, 0.1268, 0.8346, 0.1026, 0.8339, 0.09013, 0.8073, 0.1255, 0.8084, 0.2098, 0.9313, 0.1854, 0.9411, 0.1742, 0.923, 0.2098, 0.9086, 0.908, 0.4118, 0.4861, 0.3552, 0.4866, 0.3395, 0.9073, 0.4077, 0.9677, 0.9844, 0.9677, 0.5843, 0.9886, 0.5838, 0.9808, 0.9812, 0.9562, 0.06675, 0.9872, 0.06673, 0.9662, 0.07031, 0.9562, 0.07813, 0.9252, 0.06673, 0.9562, 0.06675, 0.9562, 0.07813, 0.9463, 0.07031, 0.1614, 0.7891, 0.1255, 0.7901, 0.1258, 0.7614, 0.1489, 0.7608, 0.449, 0.8686, 0.4407, 0.8947, 0.4232, 0.895, 0.4315, 0.8689, 0.4407, 0.8947, 0.4407, 0.9332, 0.4232, 0.9335, 0.4232, 0.895, 0.1255, 0.8084, 0.09013, 0.8073, 0.09013, 0.789, 0.1255, 0.7901, 0.1742, 0.9344, 0.1691, 0.9726, 0.1523, 0.9699, 0.1575, 0.9318, 0.3155, 0.8015, 0.2802, 0.8031, 0.2802, 0.7848, 0.3155, 0.7833, 0.1614, 0.8074, 0.1255, 0.8084, 0.1255, 0.7901, 0.1614, 0.7891, 0.1672, 0.9074, 0.1742, 0.9344, 0.1575, 0.9318, 0.1505, 0.9048, 0.1258, 0.7614, 0.103, 0.7607, 0.1003, 0.6988, 0.1257, 0.6996, 0.1505, 0.9048, 0.1575, 0.9318, 0.125, 0.9346, 0.1205, 0.9172, 0.1523, 0.9699, 0.1381, 0.9969, 0.1126, 0.9765, 0.1217, 0.9592, 0.5355, 0.8714, 0.5486, 0.907, 0.5203, 0.907, 0.5118, 0.8841, 0.5486, 0.907, 0.5355, 0.9426, 0.5118, 0.93, 0.5203, 0.907, 0.1255, 0.7901, 0.09013, 0.789, 0.103, 0.7607, 0.1258, 0.7614, 0.1575, 0.9318, 0.1523, 0.9699, 0.1217, 0.9592, 0.125, 0.9346, 0.3155, 0.7833, 0.2802, 0.7848, 0.2932, 0.7587, 0.3159, 0.7577, 0.3421, 0.992, 0.315, 0.9951, 0.3258, 0.9516, 0.3364, 0.9504, 0.125, 0.9346, 0.1217, 0.9592, 0.06614, 0.9516, 0.06984, 0.9242, 0.3159, 0.7577, 0.2932, 0.7587, 0.2905, 0.6965, 0.3158, 0.6954, 0.1489, 0.7608, 0.1258, 0.7614, 0.1257, 0.6996, 0.1515, 0.6989, 0.1205, 0.9172, 0.125, 0.9346, 0.06984, 0.9242, 0.06482, 0.9048, 0.3391, 0.7586, 0.3159, 0.7577, 0.3158, 0.6954, 0.3417, 0.6964, 0.6082, 0.7535, 0.5912, 0.7489, 0.5892, 0.6885, 0.6082, 0.6937, 0.5912, 0.7489, 0.5664, 0.75, 0.5615, 0.6898, 0.5892, 0.6885, 0.3364, 0.9504, 0.3258, 0.9516, 0.3169, 0.9455, 0.315, 0.9358, 0.3212, 0.9281, 0.3319, 0.9269, 0.3408, 0.9329, 0.3427, 0.9427, 0.5892, 0.6885, 0.5615, 0.6898, 0.5662, 0.6424, 0.5771, 0.6419, 0.1257, 0.6996, 0.1003, 0.6988, 0.1161, 0.6419, 0.1261, 0.6422, 0.06984, 0.9242, 0.06614, 0.9516, 0.00838, 0.9352, 0.009834, 0.9244, 0.3158, 0.6954, 0.2905, 0.6965, 0.3064, 0.6424, 0.3164, 0.6419, 0.1515, 0.6989, 0.1257, 0.6996, 0.1261, 0.6422, 0.1362, 0.642, 0.06482, 0.9048, 0.06984, 0.9242, 0.009834, 0.9244, 0.007858, 0.9168, 0.3417, 0.6964, 0.3158, 0.6954, 0.3164, 0.6419, 0.3265, 0.6423, 0.6795, 0.9786, 0.6612, 0.9768, 0.6489, 0.5506, 0.6795, 0.5521, 0.6612, 0.9768, 0.6449, 0.9774, 0.6176, 0.5517, 0.6489, 0.5506, 0.8493, 0.9743, 0.8376, 0.9773, 0.8284, 0.5564, 0.8509, 0.5506, 0.8376, 0.9773, 0.8203, 0.9798, 0.7953, 0.5612, 0.8284, 0.5564, 0.01361, 0.3883, 0.01525, 0.3724, 0.4321, 0.4427, 0.429, 0.4733, 0.2112, 0.8304, 0.2105, 0.8015, 0.2458, 0.8031, 0.2353, 0.8314, 0.01525, 0.3724, 0.0171, 0.3539, 0.4371, 0.4119, 0.4321, 0.4427, 0.2483, 0.9582, 0.2647, 0.9419, 0.2877, 0.9418, 0.3041, 0.9582, 0.3041, 0.9813, 0.2877, 0.9977, 0.2645, 0.9977, 0.2483, 0.9814, 0.01875, 0.3381, 0.01724, 0.3168, 0.4502, 0.3593, 0.44, 0.4074, 0.01515, 0.291, 0.01157, 0.2526, 0.4554, 0.2228, 0.4567, 0.2886, 0.9662, 0.4189, 0.9662, 0.4681, 0.9562, 0.4592, 0.9463, 0.4681, 0.9463, 0.4189, 0.01724, 0.3168, 0.01515, 0.291, 0.4567, 0.2886, 0.4502, 0.3593, 0.9463, 0.4189, 0.9463, 0.3481, 0.9662, 0.3481, 0.9662, 0.4189, 0.9463, 0.1769, 0.9662, 0.1769, 0.9662, 0.2395, 0.9463, 0.2395, 0.9087, 0.1136, 0.9197, 0.1785, 0.478, 0.2322, 0.4743, 0.1937, 0.8702, -1.042e-09, 0.8892, 0.04542, 0.4715, 0.168, 0.469, 0.1469, 0.8892, 0.04542, 0.9087, 0.1136, 0.4743, 0.1937, 0.4715, 0.168, 0.001391, 0.3712, 9.694e-09, 0.3552, 0.0171, 0.3539, 0.01525, 0.3724, 0.003226, 0.3872, 0.001391, 0.3712, 0.01525, 0.3724, 0.01361, 0.3883, 0.8389, 0.9862, 0.8219, 0.9902, 0.8203, 0.9798, 0.8376, 0.9773, 0.8509, 0.9846, 0.8389, 0.9862, 0.8376, 0.9773, 0.8493, 0.9743, 0.6605, 0.9907, 0.6446, 0.9878, 0.6449, 0.9774, 0.6612, 0.9768, 0.6759, 0.9953, 0.6605, 0.9907, 0.6612, 0.9768, 0.6795, 0.9786, 0.4799, 0.254, 0.478, 0.2322, 0.9197, 0.1785, 0.9238, 0.2232, 0.2635, 0.8734, 0.2859, 0.8751, 0.2875, 0.8912, 0.2653, 0.8896, 0.2858, 0.9143, 0.2635, 0.9125, 0.2653, 0.8896, 0.2875, 0.8912, 0.9562, 0.4774, 0.9562, 0.4725, 0.9872, 0.4725, 0.9746, 0.485, 0.9746, 0.485, 0.9872, 0.4725, 1.0, 0.5035, 0.9823, 0.5035, 0.9823, 0.5035, 1.0, 0.5035, 0.9872, 0.5344, 0.9746, 0.5219, 0.9746, 0.5219, 0.9872, 0.5344, 0.9562, 0.5472, 0.9562, 0.5295, 0.9562, 0.5295, 0.9562, 0.5472, 0.9252, 0.5344, 0.9378, 0.5219, 0.9378, 0.5219, 0.9252, 0.5344, 0.9124, 0.5035, 0.9302, 0.5035, 0.9302, 0.5035, 0.9124, 0.5035, 0.9252, 0.4725, 0.9378, 0.485, 0.9378, 0.485, 0.9252, 0.4725, 0.9562, 0.4725, 0.9562, 0.4774, 0.1745, 0.8029, 0.1745, 0.7847, 0.2105, 0.7833, 0.2105, 0.8015, 0.01494, 0.8339, 0.004939, 0.8074, 0.04079, 0.8084, 0.03948, 0.8346, 0.41, 0.8351, 0.4048, 0.8096, 0.4433, 0.8094, 0.4364, 0.835, 0.1866, 0.8313, 0.1745, 0.8029, 0.2105, 0.8015, 0.2112, 0.8304, 0.4984, 0.8329, 0.4922, 0.8053, 0.5308, 0.8053, 0.5248, 0.8329, 0.5248, 0.8329, 0.5308, 0.8053, 0.5574, 0.8059, 0.543, 0.8333, 0.03948, 0.8346, 0.04079, 0.8084, 0.07618, 0.8074, 0.0637, 0.8339, 0.3801, 0.9873, 0.359, 0.9958, 0.359, 0.9574, 0.3801, 0.9611, 0.9388, 0.5641, 0.9598, 0.5659, 0.9516, 0.9929, 0.9388, 0.9907, 0.0171, 0.3539, 0.01875, 0.3381, 0.44, 0.4074, 0.4371, 0.4119, 0.9562, 0.4725, 0.9562, 0.4592, 0.9662, 0.4681, 0.9872, 0.4725, 0.9252, 0.4725, 0.9463, 0.4681, 0.9562, 0.4592, 0.9562, 0.4725, 0.004939, 0.7891, 0.01741, 0.7608, 0.04051, 0.7614, 0.04079, 0.7901, 0.4922, 0.8053, 0.4922, 0.7869, 0.5308, 0.7869, 0.5308, 0.8053, 0.5308, 0.8053, 0.5308, 0.7869, 0.5574, 0.7875, 0.5574, 0.8059, 0.04079, 0.8084, 0.04079, 0.7901, 0.07618, 0.789, 0.07618, 0.8074, 0.4433, 0.8094, 0.4433, 0.7912, 0.4698, 0.7882, 0.4698, 0.8065, 0.2105, 0.8015, 0.2105, 0.7833, 0.2458, 0.7848, 0.2458, 0.8031, 0.004939, 0.8074, 0.004939, 0.7891, 0.04079, 0.7901, 0.04079, 0.8084, 0.4048, 0.8096, 0.4048, 0.7913, 0.4433, 0.7912, 0.4433, 0.8094, 0.04051, 0.7614, 0.04057, 0.6996, 0.066, 0.6988, 0.0633, 0.7607, 0.4048, 0.7913, 0.4112, 0.7622, 0.436, 0.7621, 0.4433, 0.7912, 0.1745, 0.7847, 0.1869, 0.7586, 0.2101, 0.7577, 0.2105, 0.7833, 0.4922, 0.7869, 0.4987, 0.7598, 0.5236, 0.7598, 0.5308, 0.7869, 0.5308, 0.7869, 0.5236, 0.7598, 0.5407, 0.7602, 0.5574, 0.7875, 0.04079, 0.7901, 0.04051, 0.7614, 0.0633, 0.7607, 0.07618, 0.789, 0.4433, 0.7912, 0.436, 0.7621, 0.4531, 0.7602, 0.4698, 0.7882, 0.2105, 0.7833, 0.2101, 0.7577, 0.2328, 0.7587, 0.2458, 0.7848, 0.4974, 0.6975, 0.5053, 0.6419, 0.5162, 0.642, 0.5251, 0.6975, 0.436, 0.7621, 0.4375, 0.7006, 0.4566, 0.6984, 0.4531, 0.7602, 0.2101, 0.7577, 0.2102, 0.6954, 0.2355, 0.6965, 0.2328, 0.7587, 0.01741, 0.7608, 0.01479, 0.6989, 0.04057, 0.6996, 0.04051, 0.7614, 0.4112, 0.7622, 0.4098, 0.7006, 0.4375, 0.7006, 0.436, 0.7621, 0.1869, 0.7586, 0.1843, 0.6964, 0.2102, 0.6954, 0.2101, 0.7577, 0.4987, 0.7598, 0.4974, 0.6975, 0.5251, 0.6975, 0.5236, 0.7598, 0.5236, 0.7598, 0.5251, 0.6975, 0.5442, 0.6979, 0.5407, 0.7602, 0.4187, 0.9834, 0.411, 0.9911, 0.4001, 0.9911, 0.3924, 0.9834, 0.3924, 0.9725, 0.4001, 0.9647, 0.411, 0.9647, 0.4187, 0.9725, 0.5251, 0.6975, 0.5162, 0.642, 0.5238, 0.6421, 0.5442, 0.6979, 0.04057, 0.6996, 0.04022, 0.6422, 0.05023, 0.6419, 0.066, 0.6988, 0.4375, 0.7006, 0.4286, 0.6428, 0.4361, 0.6419, 0.4566, 0.6984, 0.2102, 0.6954, 0.2097, 0.6419, 0.2196, 0.6424, 0.2355, 0.6965, 0.01479, 0.6989, 0.03007, 0.642, 0.04022, 0.6422, 0.04057, 0.6996, 0.4098, 0.7006, 0.4177, 0.6428, 0.4286, 0.6428, 0.4375, 0.7006, 0.1843, 0.6964, 0.1995, 0.6423, 0.2097, 0.6419, 0.2102, 0.6954, 0.9562, 0.07813, 0.9662, 0.07031, 0.9662, 0.1124, 0.9463, 0.1124, 0.9463, 0.07031, 0.3586, 0.642, 0.3799, 0.6507, 0.4013, 0.6419, 0.3918, 0.6626, 0.3919, 0.6908, 0.3919, 0.7251, 0.3919, 0.7762, 0.3919, 0.8052, 0.3919, 0.8563, 0.3919, 0.8906, 0.3918, 0.9188, 0.4013, 0.9394, 0.3799, 0.9307, 0.3586, 0.9393, 0.368, 0.9187, 0.3681, 0.8906, 0.3681, 0.8563, 0.3681, 0.8052, 0.3681, 0.7762, 0.3681, 0.7251, 0.3681, 0.6908, 0.368, 0.6627])
me_cylinder_002.materials.append(mat_material_002)
me_cylinder_002.update()
me_cylinder_003 = bpy.data.meshes.new('Cylinder.003')
me_cylinder_003.from_pydata([(0.7976, -3.48, 2.733), (0.7976, -3.48, 26.65), (1.469, -4.339, 2.326), (1.469, -4.339, 27.06), (1.205, -4.977, 2.326), (1.205, -4.977, 27.06), (0.5659, -5.242, 2.326), (0.5659, -5.242, 27.06), (-0.0728, -4.977, 2.326), (-0.0728, -4.977, 27.06), (-0.3374, -4.339, 2.326), (-0.3374, -4.339, 27.06), (0.3343, -3.48, 2.733), (0.3343, -3.48, 26.65), (1.205, -3.7, 27.06), (1.205, -3.7, 2.326), (-0.0728, -3.7, 27.06), (-0.0728, -3.7, 2.326), (0.7976, 0.0, 26.65), (0.7976, 0.0, 2.733), (0.3343, 0.0, 26.65), (0.3343, 0.0, 2.733), (11.09, -6.537, 1.263), (11.09, -6.537, 27.65), (11.8, -6.83, 1.263), (11.8, -6.83, 27.65), (12.09, -7.537, 1.263), (12.09, -7.537, 27.65), (11.8, -8.244, 1.263), (11.8, -8.244, 27.65), (11.09, -8.537, 1.263), (11.09, -8.537, 27.65), (10.39, -8.244, 1.263), (10.39, -8.244, 27.65), (10.09, -7.537, 1.263), (10.09, -7.537, 27.65), (10.39, -6.83, 1.263), (10.39, -6.83, 27.65), (0.9306, -3.632, 20.93), (11.18, -6.65, 21.62), (0.8764, -3.862, 20.36), (11.12, -6.905, 20.99), (0.7456, -4.416, 20.12), (10.97, -7.519, 20.72), (0.6147, -4.971, 20.36), (10.83, -8.133, 20.99), (0.5605, -5.201, 20.93), (10.77, -8.388, 21.62), (0.6147, -4.971, 21.5), (10.83, -8.133, 22.25), (0.7456, -4.416, 21.73), (10.97, -7.519, 22.51), (0.8764, -3.862, 21.5), (11.12, -6.905, 22.25), (0.9306, -3.632, 14.04), (11.18, -6.65, 13.99), (0.8764, -3.862, 13.47), (11.12, -6.905, 13.36), (0.7456, -4.416, 13.23), (10.97, -7.519, 13.09), (0.6147, -4.971, 13.47), (10.83, -8.133, 13.36), (0.5605, -5.201, 14.04), (10.77, -8.388, 13.99), (0.6147, -4.971, 14.61), (10.83, -8.133, 14.62), (0.7456, -4.416, 14.84), (10.97, -7.519, 14.88), (0.8764, -3.862, 14.61), (11.12, -6.905, 14.62), (0.9306, -3.632, 7.745), (11.18, -6.65, 7.023), (0.8764, -3.862, 7.175), (11.12, -6.905, 6.392), (0.7456, -4.416, 6.939), (10.97, -7.519, 6.131), (0.6147, -4.971, 7.175), (10.83, -8.133, 6.392), (0.5605, -5.201, 7.745), (10.77, -8.388, 7.023), (0.6147, -4.971, 8.315), (10.83, -8.133, 7.654), (0.7456, -4.416, 8.552), (10.97, -7.519, 7.916), (0.8764, -3.862, 8.315), (11.12, -6.905, 7.654), (0.693, 5.174, 20.93), (11.03, 8.455, 21.62), (0.7472, 4.944, 20.36), (11.09, 8.2, 20.99), (0.878, 4.389, 20.12), (11.24, 7.586, 20.72), (1.009, 3.834, 20.36), (11.38, 6.972, 20.99), (1.063, 3.605, 20.93), (11.44, 6.717, 21.62), (1.009, 3.834, 21.5), (11.38, 6.972, 22.25), (0.878, 4.389, 21.73), (11.24, 7.586, 22.51), (0.7472, 4.944, 21.5), (11.09, 8.2, 22.25), (0.693, 5.174, 14.04), (11.03, 8.459, 13.99), (0.7472, 4.944, 13.47), (11.09, 8.205, 13.36), (0.878, 4.389, 13.23), (11.24, 7.59, 13.09), (1.009, 3.834, 13.47), (11.38, 6.976, 13.36), (1.063, 3.605, 14.04), (11.44, 6.722, 13.99), (1.009, 3.834, 14.61), (11.38, 6.976, 14.62), (0.878, 4.389, 14.84), (11.24, 7.59, 14.88), (0.7472, 4.944, 14.61), (11.09, 8.205, 14.62), (0.693, 5.174, 7.745), (10.97, 8.437, 7.081), (0.7472, 4.944, 7.175), (11.03, 8.182, 6.45), (0.878, 4.389, 6.939), (11.17, 7.568, 6.189), (1.009, 3.834, 7.175), (11.32, 6.954, 6.45), (1.063, 3.605, 7.745), (11.38, 6.699, 7.081), (1.009, 3.834, 8.315), (11.32, 6.954, 7.712), (0.878, 4.389, 8.552), (11.17, 7.568, 7.974), (0.7472, 4.944, 8.315), (11.03, 8.182, 7.712), (0.7976, 3.48, 2.733), (0.7976, 3.48, 26.65), (1.469, 4.339, 2.326), (1.469, 4.339, 27.06), (1.205, 4.977, 2.326), (1.205, 4.977, 27.06), (0.5659, 5.242, 2.326), (0.5659, 5.242, 27.06), (-0.0728, 4.977, 2.326), (-0.0728, 4.977, 27.06), (-0.3374, 4.339, 2.326), (-0.3374, 4.339, 27.06), (0.3343, 3.48, 2.733), (0.3343, 3.48, 26.65), (1.205, 3.7, 27.06), (1.205, 3.7, 2.326), (-0.0728, 3.7, 27.06), (-0.0728, 3.7, 2.326), (11.09, 6.537, 1.263), (11.09, 6.537, 27.65), (11.8, 6.83, 1.263), (11.8, 6.83, 27.65), (12.09, 7.537, 1.263), (12.09, 7.537, 27.65), (11.8, 8.244, 1.263), (11.8, 8.244, 27.65), (11.09, 8.537, 1.263), (11.09, 8.537, 27.65), (10.39, 8.244, 1.263), (10.39, 8.244, 27.65), (10.09, 7.537, 1.263), (10.09, 7.537, 27.65), (10.39, 6.83, 1.263), (10.39, 6.83, 27.65), (0.9306, 3.632, 20.93), (11.18, 6.65, 21.62), (0.8764, 3.862, 20.36), (11.12, 6.905, 20.99), (0.7456, 4.416, 20.12), (10.97, 7.519, 20.72), (0.6147, 4.971, 20.36), (10.83, 8.133, 20.99), (0.5605, 5.201, 20.93), (10.77, 8.388, 21.62), (0.6147, 4.971, 21.5), (10.83, 8.133, 22.25), (0.7456, 4.416, 21.73), (10.97, 7.519, 22.51), (0.8764, 3.862, 21.5), (11.12, 6.905, 22.25), (0.9306, 3.632, 14.04), (11.18, 6.65, 13.99), (0.8764, 3.862, 13.47), (11.12, 6.905, 13.36), (0.7456, 4.416, 13.23), (10.97, 7.519, 13.09), (0.6147, 4.971, 13.47), (10.83, 8.133, 13.36), (0.5605, 5.201, 14.04), (10.77, 8.388, 13.99), (0.6147, 4.971, 14.61), (10.83, 8.133, 14.62), (0.7456, 4.416, 14.84), (10.97, 7.519, 14.88), (0.8764, 3.862, 14.61), (11.12, 6.905, 14.62), (0.9306, 3.632, 7.745), (11.18, 6.65, 7.023), (0.8764, 3.862, 7.175), (11.12, 6.905, 6.392), (0.7456, 4.416, 6.939), (10.97, 7.519, 6.131), (0.6147, 4.971, 7.175), (10.83, 8.133, 6.392), (0.5605, 5.201, 7.745), (10.77, 8.388, 7.023), (0.6147, 4.971, 8.315), (10.83, 8.133, 7.654), (0.7456, 4.416, 8.552), (10.97, 7.519, 7.916), (0.8764, 3.862, 8.315), (11.12, 6.905, 7.654), (0.693, -5.174, 20.93), (11.03, -8.455, 21.62), (0.7472, -4.944, 20.36), (11.09, -8.2, 20.99), (0.878, -4.389, 20.12), (11.24, -7.586, 20.72), (1.009, -3.834, 20.36), (11.38, -6.972, 20.99), (1.063, -3.605, 20.93), (11.44, -6.717, 21.62), (1.009, -3.834, 21.5), (11.38, -6.972, 22.25), (0.878, -4.389, 21.73), (11.24, -7.586, 22.51), (0.7472, -4.944, 21.5), (11.09, -8.2, 22.25), (0.693, -5.174, 14.04), (11.03, -8.459, 13.99), (0.7472, -4.944, 13.47), (11.09, -8.205, 13.36), (0.878, -4.389, 13.23), (11.24, -7.59, 13.09), (1.009, -3.834, 13.47), (11.38, -6.976, 13.36), (1.063, -3.605, 14.04), (11.44, -6.722, 13.99), (1.009, -3.834, 14.61), (11.38, -6.976, 14.62), (0.878, -4.389, 14.84), (11.24, -7.59, 14.88), (0.7472, -4.944, 14.61), (11.09, -8.205, 14.62), (0.693, -5.174, 7.745), (10.97, -8.437, 7.081), (0.7472, -4.944, 7.175), (11.03, -8.182, 6.45), (0.878, -4.389, 6.939), (11.17, -7.568, 6.189), (1.009, -3.834, 7.175), (11.32, -6.954, 6.45), (1.063, -3.605, 7.745), (11.38, -6.699, 7.081), (1.009, -3.834, 8.315), (11.32, -6.954, 7.712), (0.878, -4.389, 8.552), (11.17, -7.568, 7.974), (0.7472, -4.944, 8.315), (11.03, -8.182, 7.712)], [], [(15, 14, 3, 2), (2, 3, 5, 4), (4, 5, 7, 6), (6, 7, 9, 8), (8, 9, 11, 10), (14, 16, 11, 9, 7, 5, 3), (10, 11, 16, 17), (15, 2, 4, 6, 8, 10, 17), (1, 0, 19, 18), (0, 1, 14, 15), (13, 12, 17, 16), (12, 0, 15, 17), (1, 13, 16, 14), (21, 20, 18, 19), (13, 1, 18, 20), (12, 13, 20, 21), (0, 12, 21, 19), (22, 23, 25, 24), (24, 25, 27, 26), (26, 27, 29, 28), (28, 29, 31, 30), (30, 31, 33, 32), (32, 33, 35, 34), (25, 23, 37, 35, 33, 31, 29, 27), (34, 35, 37, 36), (36, 37, 23, 22), (22, 24, 26, 28, 30, 32, 34, 36), (38, 39, 41, 40), (40, 41, 43, 42), (42, 43, 45, 44), (44, 45, 47, 46), (46, 47, 49, 48), (48, 49, 51, 50), (41, 39, 53, 51, 49, 47, 45, 43), (50, 51, 53, 52), (52, 53, 39, 38), (38, 40, 42, 44, 46, 48, 50, 52), (54, 55, 57, 56), (56, 57, 59, 58), (58, 59, 61, 60), (60, 61, 63, 62), (62, 63, 65, 64), (64, 65, 67, 66), (57, 55, 69, 67, 65, 63, 61, 59), (66, 67, 69, 68), (68, 69, 55, 54), (54, 56, 58, 60, 62, 64, 66, 68), (70, 71, 73, 72), (72, 73, 75, 74), (74, 75, 77, 76), (76, 77, 79, 78), (78, 79, 81, 80), (80, 81, 83, 82), (73, 71, 85, 83, 81, 79, 77, 75), (82, 83, 85, 84), (84, 85, 71, 70), (70, 72, 74, 76, 78, 80, 82, 84), (86, 87, 89, 88), (88, 89, 91, 90), (90, 91, 93, 92), (92, 93, 95, 94), (94, 95, 97, 96), (96, 97, 99, 98), (89, 87, 101, 99, 97, 95, 93, 91), (98, 99, 101, 100), (100, 101, 87, 86), (86, 88, 90, 92, 94, 96, 98, 100), (102, 103, 105, 104), (104, 105, 107, 106), (106, 107, 109, 108), (108, 109, 111, 110), (110, 111, 113, 112), (112, 113, 115, 114), (105, 103, 117, 115, 113, 111, 109, 107), (114, 115, 117, 116), (116, 117, 103, 102), (102, 104, 106, 108, 110, 112, 114, 116), (118, 119, 121, 120), (120, 121, 123, 122), (122, 123, 125, 124), (124, 125, 127, 126), (126, 127, 129, 128), (128, 129, 131, 130), (121, 119, 133, 131, 129, 127, 125, 123), (130, 131, 133, 132), (132, 133, 119, 118), (118, 120, 122, 124, 126, 128, 130, 132), (149, 136, 137, 148), (136, 138, 139, 137), (138, 140, 141, 139), (140, 142, 143, 141), (142, 144, 145, 143), (148, 137, 139, 141, 143, 145, 150), (144, 151, 150, 145), (149, 151, 144, 142, 140, 138, 136), (135, 18, 19, 134), (134, 149, 148, 135), (147, 150, 151, 146), (146, 151, 149, 134), (135, 148, 150, 147), (147, 20, 18, 135), (146, 21, 20, 147), (134, 19, 21, 146), (152, 154, 155, 153), (154, 156, 157, 155), (156, 158, 159, 157), (158, 160, 161, 159), (160, 162, 163, 161), (162, 164, 165, 163), (155, 157, 159, 161, 163, 165, 167, 153), (164, 166, 167, 165), (166, 152, 153, 167), (152, 166, 164, 162, 160, 158, 156, 154), (168, 170, 171, 169), (170, 172, 173, 171), (172, 174, 175, 173), (174, 176, 177, 175), (176, 178, 179, 177), (178, 180, 181, 179), (171, 173, 175, 177, 179, 181, 183, 169), (180, 182, 183, 181), (182, 168, 169, 183), (168, 182, 180, 178, 176, 174, 172, 170), (184, 186, 187, 185), (186, 188, 189, 187), (188, 190, 191, 189), (190, 192, 193, 191), (192, 194, 195, 193), (194, 196, 197, 195), (187, 189, 191, 193, 195, 197, 199, 185), (196, 198, 199, 197), (198, 184, 185, 199), (184, 198, 196, 194, 192, 190, 188, 186), (200, 202, 203, 201), (202, 204, 205, 203), (204, 206, 207, 205), (206, 208, 209, 207), (208, 210, 211, 209), (210, 212, 213, 211), (203, 205, 207, 209, 211, 213, 215, 201), (212, 214, 215, 213), (214, 200, 201, 215), (200, 214, 212, 210, 208, 206, 204, 202), (216, 218, 219, 217), (218, 220, 221, 219), (220, 222, 223, 221), (222, 224, 225, 223), (224, 226, 227, 225), (226, 228, 229, 227), (219, 221, 223, 225, 227, 229, 231, 217), (228, 230, 231, 229), (230, 216, 217, 231), (216, 230, 228, 226, 224, 222, 220, 218), (232, 234, 235, 233), (234, 236, 237, 235), (236, 238, 239, 237), (238, 240, 241, 239), (240, 242, 243, 241), (242, 244, 245, 243), (235, 237, 239, 241, 243, 245, 247, 233), (244, 246, 247, 245), (246, 232, 233, 247), (232, 246, 244, 242, 240, 238, 236, 234), (248, 250, 251, 249), (250, 252, 253, 251), (252, 254, 255, 253), (254, 256, 257, 255), (256, 258, 259, 257), (258, 260, 261, 259), (251, 253, 255, 257, 259, 261, 263, 249), (260, 262, 263, 261), (262, 248, 249, 263), (248, 262, 260, 258, 256, 254, 252, 250)])
_uv = me_cylinder_003.uv_layers.new(name='UVMap')
_uv.uv.foreach_set('vector', [0.631, 0.5616, 0.631, 1.185e-08, 0.6455, 1.312e-08, 0.6455, 0.5616, 0.6433, 0.5616, 0.6433, 1.312e-08, 0.6578, 1.439e-08, 0.6578, 0.5616, 0.7434, 0.5139, 0.7434, 1.713e-08, 0.7579, 0.002462, 0.7579, 0.5164, 0.7615, 0.5164, 0.7615, 0.002462, 0.776, 7.906e-05, 0.776, 0.514, 0.573, 0.5616, 0.573, 6.781e-09, 0.5875, 8.049e-09, 0.5875, 0.5616, 0.7227, 0.5578, 0.6938, 0.5553, 0.689, 0.5407, 0.6962, 0.5273, 0.7112, 0.5227, 0.7251, 0.5298, 0.7299, 0.5443, 0.5875, 0.5616, 0.5875, 8.049e-09, 0.602, 9.317e-09, 0.602, 0.5616, 0.1242, 0.8249, 0.1102, 0.8309, 0.0961, 0.8249, 0.09029, 0.8104, 0.09611, 0.7959, 0.1102, 0.7899, 0.1242, 0.7959, 0.158, 1.382e-08, 0.158, 0.5431, 0.07902, 0.5431, 0.07902, 6.908e-09, 0.7378, 0.5101, 0.7378, 0.006745, 0.747, 8.084e-05, 0.747, 0.5205, 0.7273, 0.006716, 0.7273, 0.51, 0.718, 0.5204, 0.718, -2.151e-08, 0.7273, 0.51, 0.7378, 0.5101, 0.747, 0.5205, 0.718, 0.5204, 0.7128, 0.5641, 0.7023, 0.5632, 0.6938, 0.5553, 0.7227, 0.5578, 0.9895, 0.745, 0.9895, 0.2417, 1.0, 0.2417, 1.0, 0.745, 0.7023, 0.5632, 0.7128, 0.5641, 0.7062, 0.6403, 0.6957, 0.6394, 0.158, 0.5431, 0.158, 1.382e-08, 0.2371, 2.072e-08, 0.2371, 0.5431, 0.03038, 0.5431, 0.04086, 0.544, 0.03422, 0.6202, 0.02374, 0.6193, 0.4927, 0.5554, 0.4927, 1.921e-08, 0.5088, 0.002543, 0.5088, 0.5579, 0.3179, 0.5992, 0.3179, 2.763e-08, 0.334, 2.904e-08, 0.334, 0.5992, 0.3321, 0.5992, 0.3321, 2.904e-08, 0.3482, 3.044e-08, 0.3482, 0.5992, 0.5088, 0.5484, 0.5088, 9.802e-09, 0.5248, 0.002725, 0.5248, 0.5511, 0.5248, 0.5511, 0.5248, 0.002725, 0.5409, 8.754e-05, 0.5409, 0.5485, 0.3803, 0.5992, 0.3803, -1.006e-08, 0.3964, -8.66e-09, 0.3964, 0.5992, 0.7288, 0.8129, 0.7168, 0.8004, 0.7168, 0.7831, 0.7288, 0.7711, 0.7457, 0.7715, 0.7576, 0.784, 0.7576, 0.8013, 0.7457, 0.8132, 0.3964, 0.5992, 0.3964, -8.66e-09, 0.4124, -7.256e-09, 0.4124, 0.5992, 0.4766, 0.5578, 0.4766, 0.002453, 0.4927, 1.921e-08, 0.4927, 0.5554, 0.2631, 0.8172, 0.2631, 0.7999, 0.275, 0.7879, 0.2919, 0.7882, 0.3039, 0.8007, 0.3039, 0.818, 0.2919, 0.83, 0.275, 0.8297, 0.9509, 0.2435, 0.9524, 0.476, 0.9369, 0.4754, 0.9369, 0.2431, 0.4445, 0.8025, 0.4445, 0.5595, 0.457, 0.5591, 0.4558, 0.8021, 0.4558, 0.8021, 0.457, 0.5591, 0.4723, 0.5579, 0.4696, 0.801, 0.8916, 0.7608, 0.8916, 0.9937, 0.8809, 0.9916, 0.882, 0.759, 0.882, 0.759, 0.8809, 0.9916, 0.8654, 0.9919, 0.868, 0.7593, 0.5114, 0.7944, 0.5088, 0.5511, 0.5212, 0.5515, 0.5227, 0.7947, 0.805, 0.51, 0.805, 0.4946, 0.8158, 0.4835, 0.8309, 0.4832, 0.8416, 0.4939, 0.8416, 0.5093, 0.8309, 0.5205, 0.8158, 0.5208, 0.5227, 0.7947, 0.5212, 0.5515, 0.5365, 0.5527, 0.5365, 0.7959, 0.9609, 0.2417, 0.9634, 0.4739, 0.9524, 0.476, 0.9509, 0.2435, 0.07392, 0.8378, 0.07392, 0.8518, 0.06423, 0.8615, 0.05054, 0.8612, 0.04086, 0.8512, 0.04086, 0.8372, 0.05054, 0.8275, 0.06423, 0.8278, 0.9251, 0.002501, 0.9266, 0.2362, 0.9111, 0.2367, 0.9111, 0.002967, 0.7854, 0.7657, 0.7854, 0.5239, 0.7978, 0.5237, 0.7966, 0.7656, 0.7966, 0.7656, 0.7978, 0.5237, 0.8132, 0.5227, 0.8105, 0.7647, 0.9892, 0.003093, 0.9892, 0.2374, 0.9787, 0.2347, 0.9797, 0.0006366, 0.9797, 0.0006366, 0.9787, 0.2347, 0.9632, 0.234, 0.9657, -1.011e-08, 0.6627, 0.8036, 0.66, 0.5616, 0.6725, 0.5617, 0.674, 0.8037, 0.04086, 0.8168, 0.04086, 0.8013, 0.05158, 0.7902, 0.06674, 0.7899, 0.07745, 0.8006, 0.07745, 0.8161, 0.06674, 0.8272, 0.05158, 0.8275, 0.674, 0.8037, 0.6725, 0.5617, 0.6878, 0.5627, 0.6878, 0.8046, 0.9349, 7.723e-09, 0.9375, 0.2335, 0.9266, 0.2362, 0.9251, 0.002501, 0.3769, 0.8512, 0.3769, 0.8652, 0.3672, 0.8749, 0.3536, 0.8746, 0.3439, 0.8645, 0.3439, 0.8506, 0.3536, 0.8409, 0.3672, 0.8412, 0.8729, 0.003081, 0.8744, 0.2389, 0.859, 0.2403, 0.859, 0.004381, 0.3439, 0.8409, 0.3439, 0.5999, 0.3563, 0.5999, 0.3551, 0.8409, 0.3551, 0.8409, 0.3563, 0.5999, 0.3717, 0.5992, 0.369, 0.8403, 0.9632, 0.004465, 0.9632, 0.2411, 0.9529, 0.2377, 0.9539, 0.001456, 0.9539, 0.001456, 0.9529, 0.2377, 0.9375, 0.2361, 0.94, -8.521e-09, 0.8077, 0.4825, 0.805, 0.2416, 0.8175, 0.2416, 0.819, 0.4825, 0.6429, 0.842, 0.6322, 0.8309, 0.6322, 0.8154, 0.6429, 0.8047, 0.6581, 0.805, 0.6688, 0.8161, 0.6688, 0.8316, 0.6581, 0.8423, 0.819, 0.4825, 0.8175, 0.2416, 0.8328, 0.2424, 0.8328, 0.4832, 0.8826, -3.668e-09, 0.8851, 0.2355, 0.8744, 0.2389, 0.8729, 0.003081, 0.2553, 0.8541, 0.2456, 0.8641, 0.2319, 0.8644, 0.2223, 0.8547, 0.2223, 0.8408, 0.2319, 0.8307, 0.2456, 0.8304, 0.2553, 0.8401, 0.8228, 0.765, 0.8238, 0.526, 0.8393, 0.5275, 0.8368, 0.7663, 0.2326, 0.5439, 0.2353, 0.7882, 0.2228, 0.7882, 0.2213, 0.5438, 0.2213, 0.5438, 0.2228, 0.7882, 0.2075, 0.7873, 0.2075, 0.5431, 0.8619, 0.4854, 0.8594, 0.2466, 0.8697, 0.2432, 0.8712, 0.4824, 0.8712, 0.4824, 0.8697, 0.2432, 0.8851, 0.2417, 0.8851, 0.481, 0.2631, 0.5431, 0.2631, 0.7875, 0.2506, 0.7875, 0.2518, 0.5431, 0.573, 0.8323, 0.573, 0.8168, 0.5837, 0.8057, 0.5989, 0.8054, 0.6096, 0.8161, 0.6096, 0.8316, 0.5989, 0.8427, 0.5837, 0.843, 0.2518, 0.5431, 0.2506, 0.7875, 0.2353, 0.7883, 0.238, 0.5438, 0.8132, 0.762, 0.8132, 0.5227, 0.8238, 0.526, 0.8228, 0.765, 0.1233, 0.8545, 0.1137, 0.8646, 0.09997, 0.8649, 0.09029, 0.8552, 0.09029, 0.8412, 0.09997, 0.8312, 0.1137, 0.8309, 0.1233, 0.8406, 0.3815, 0.8386, 0.3825, 0.6018, 0.398, 0.6023, 0.3955, 0.839, 0.06596, 0.5443, 0.06865, 0.7899, 0.05616, 0.7897, 0.05468, 0.5441, 0.05468, 0.5441, 0.05616, 0.7897, 0.04086, 0.7886, 0.04086, 0.5431, 0.9134, 0.4816, 0.9109, 0.245, 0.9214, 0.2422, 0.9229, 0.4791, 0.9229, 0.4791, 0.9214, 0.2422, 0.9369, 0.2417, 0.9369, 0.4786, 0.1242, 0.5431, 0.1242, 0.7886, 0.1117, 0.7888, 0.1129, 0.5433, 0.1242, 0.8167, 0.1242, 0.8013, 0.1349, 0.7902, 0.1501, 0.7899, 0.1608, 0.8006, 0.1608, 0.816, 0.1501, 0.8272, 0.1349, 0.8275, 0.1129, 0.5433, 0.1117, 0.7888, 0.09643, 0.7899, 0.09911, 0.5443, 0.3717, 0.8363, 0.3717, 0.5992, 0.3825, 0.6018, 0.3815, 0.8386, 0.8747, 0.4971, 0.8747, 0.5111, 0.865, 0.5208, 0.8513, 0.5205, 0.8416, 0.5104, 0.8416, 0.4965, 0.8513, 0.4868, 0.865, 0.4871, 0.8754, 0.759, 0.8764, 0.5247, 0.8919, 0.5244, 0.8894, 0.7586, 0.1493, 0.5446, 0.152, 0.7899, 0.1395, 0.7895, 0.138, 0.5443, 0.138, 0.5443, 0.1395, 0.7895, 0.1242, 0.7882, 0.1242, 0.5431, 0.00253, 0.9731, 4.612e-09, 0.7391, 0.01066, 0.7369, 0.01216, 0.9711, 0.01216, 0.9711, 0.01066, 0.7369, 0.02616, 0.7372, 0.02616, 0.9714, 0.2075, 0.5431, 0.2075, 0.788, 0.195, 0.7884, 0.1962, 0.5435, 0.7984, 0.7978, 0.7984, 0.7823, 0.8092, 0.7712, 0.8243, 0.7709, 0.835, 0.7816, 0.835, 0.7971, 0.8243, 0.8082, 0.8092, 0.8085, 0.1962, 0.5435, 0.195, 0.7884, 0.1797, 0.7897, 0.1824, 0.5446, 0.8654, 0.7572, 0.8654, 0.5227, 0.8764, 0.5247, 0.8754, 0.759, 0.5418, 0.8571, 0.5321, 0.8671, 0.5184, 0.8674, 0.5088, 0.8577, 0.5088, 0.8438, 0.5184, 0.8337, 0.5321, 0.8334, 0.5418, 0.8431, 0.631, 0.5616, 0.6165, 0.5616, 0.6165, 1.058e-08, 0.631, 1.185e-08, 0.6183, 0.5616, 0.6038, 0.5616, 0.6038, 9.317e-09, 0.6183, 1.058e-08, 0.7157, 0.5227, 0.7013, 0.5204, 0.7013, -1.404e-08, 0.7157, 0.002297, 0.7036, 0.5204, 0.689, 0.5227, 0.689, 0.002216, 0.7036, -1.404e-08, 0.689, 0.5616, 0.6745, 0.5616, 0.6745, 1.566e-08, 0.689, 1.692e-08, 0.1797, 0.7957, 0.1938, 0.7897, 0.2078, 0.7957, 0.2136, 0.8102, 0.2078, 0.8247, 0.1938, 0.8307, 0.1797, 0.8247, 0.6745, 0.5616, 0.66, 0.5616, 0.66, 1.439e-08, 0.6745, 1.566e-08, 0.007204, 0.7018, 0.0361, 0.7044, 0.04086, 0.7189, 0.03366, 0.7324, 0.01871, 0.7369, 0.004764, 0.7298, -4.19e-09, 0.7153, 4.331e-08, 3.786e-15, 0.07902, 6.908e-09, 0.07902, 0.5431, -4.166e-09, 0.5431, 0.7871, 0.5075, 0.7788, 0.5139, 0.7788, 1.275e-08, 0.7871, 0.0105, 0.7958, 0.01053, 0.805, 7.905e-05, 0.805, 0.514, 0.7958, 0.5075, 0.02757, 0.6965, 0.0361, 0.7044, 0.007204, 0.7018, 0.01709, 0.6955, 0.7852, 0.0105, 0.776, 1.275e-08, 0.805, 7.905e-05, 0.7958, 0.01053, 0.689, 0.7156, 0.6957, 0.6394, 0.7062, 0.6403, 0.6995, 0.7166, 0.3161, 0.5431, 0.2371, 0.5431, 0.2371, 2.072e-08, 0.3161, 2.763e-08, 0.01709, 0.6955, 0.02374, 0.6193, 0.03422, 0.6202, 0.02757, 0.6965, 0.5569, 0.5511, 0.5409, 0.5484, 0.5409, 4.953e-09, 0.5569, 0.002725, 0.4445, 0.5992, 0.4285, 0.5992, 0.4285, -5.852e-09, 0.4445, -4.449e-09, 0.4308, 0.5992, 0.4147, 0.5992, 0.4147, -7.256e-09, 0.4308, -5.852e-09, 0.4749, 0.5441, 0.4597, 0.5417, 0.4597, 0.01377, 0.4749, 0.01619, 0.4606, 0.5554, 0.4445, 0.5578, 0.4445, 0.002453, 0.4606, 1.796e-08, 0.3803, 0.5992, 0.3642, 0.5992, 0.3642, 3.184e-08, 0.3803, 3.325e-08, 0.7984, 0.8011, 0.7865, 0.8131, 0.7696, 0.8127, 0.7576, 0.8002, 0.7576, 0.7829, 0.7696, 0.7709, 0.7865, 0.7713, 0.7984, 0.7838, 0.3642, 0.5992, 0.3482, 0.5992, 0.3482, 3.044e-08, 0.3642, 3.184e-08, 0.573, 0.5485, 0.5569, 0.5511, 0.5569, 0.002725, 0.573, 8.753e-05, 0.2631, 0.8012, 0.2631, 0.8185, 0.2511, 0.8304, 0.2342, 0.8301, 0.2223, 0.8176, 0.2223, 0.8003, 0.2342, 0.7883, 0.2511, 0.7887, 0.9563, 0.7603, 0.947, 0.7633, 0.9445, 0.5276, 0.9548, 0.5242, 0.805, -1.099e-08, 0.8189, 0.000708, 0.8204, 0.2416, 0.805, 0.2408, 0.8189, 0.000708, 0.8302, 0.0006531, 0.8329, 0.2415, 0.8204, 0.2416, 0.8629, 0.7632, 0.8489, 0.7619, 0.85, 0.526, 0.8654, 0.5275, 0.8489, 0.7619, 0.8393, 0.7589, 0.8393, 0.5227, 0.85, 0.526, 0.3188, 0.5999, 0.3326, 0.5992, 0.3314, 0.8402, 0.3161, 0.8409, 0.835, 0.8354, 0.8243, 0.8461, 0.8092, 0.8458, 0.7984, 0.8347, 0.7984, 0.8192, 0.8092, 0.8085, 0.8243, 0.8088, 0.835, 0.8199, 0.3326, 0.5992, 0.3439, 0.5993, 0.3439, 0.8402, 0.3314, 0.8402, 0.9703, 0.7589, 0.9563, 0.7603, 0.9548, 0.5242, 0.9703, 0.5227, 0.2631, 0.8537, 0.2631, 0.8397, 0.2727, 0.83, 0.2864, 0.8303, 0.2961, 0.8403, 0.2961, 0.8543, 0.2864, 0.864, 0.2727, 0.8637, 0.9755, 0.476, 0.966, 0.4784, 0.9634, 0.2449, 0.974, 0.2422, 0.6008, 0.5616, 0.6146, 0.5625, 0.6161, 0.8046, 0.6008, 0.8036, 0.6146, 0.5625, 0.6259, 0.5626, 0.6286, 0.8048, 0.6161, 0.8046, 0.9158, 0.7594, 0.9018, 0.759, 0.9028, 0.5253, 0.9183, 0.5258, 0.9018, 0.759, 0.8919, 0.7567, 0.8919, 0.5227, 0.9028, 0.5253, 0.6349, 0.5626, 0.6488, 0.5617, 0.6475, 0.8037, 0.6322, 0.8047, 0.5453, 0.8227, 0.5346, 0.8334, 0.5195, 0.8332, 0.5088, 0.822, 0.5088, 0.8066, 0.5195, 0.7959, 0.5346, 0.7961, 0.5453, 0.8073, 0.6488, 0.5617, 0.66, 0.5616, 0.66, 0.8035, 0.6475, 0.8037, 0.9895, 0.4755, 0.9755, 0.476, 0.974, 0.2422, 0.9895, 0.2417, 0.6322, 0.8526, 0.6419, 0.8426, 0.6556, 0.8423, 0.6653, 0.852, 0.6653, 0.866, 0.6556, 0.876, 0.6419, 0.8763, 0.6322, 0.8666, 0.9041, 0.9919, 0.8945, 0.9938, 0.8919, 0.7615, 0.9026, 0.7594, 0.2631, 0.5431, 0.2769, 0.5442, 0.2784, 0.7875, 0.2631, 0.7863, 0.2769, 0.5442, 0.2881, 0.5445, 0.2908, 0.7879, 0.2784, 0.7875, 0.7156, 0.9503, 0.7016, 0.9509, 0.7001, 0.7184, 0.7156, 0.7177, 0.7016, 0.9509, 0.6916, 0.9493, 0.689, 0.7166, 0.7001, 0.7184, 0.5392, 0.5525, 0.553, 0.5515, 0.5518, 0.7945, 0.5365, 0.7957, 0.7835, 0.8504, 0.7684, 0.8507, 0.7576, 0.8399, 0.7576, 0.8245, 0.7684, 0.8133, 0.7835, 0.8131, 0.7942, 0.8238, 0.7942, 0.8392, 0.553, 0.5515, 0.5643, 0.5511, 0.5643, 0.7941, 0.5518, 0.7945, 0.9181, 0.9923, 0.9041, 0.9919, 0.9026, 0.7594, 0.9181, 0.7598, 0.1797, 0.8543, 0.1797, 0.8404, 0.1894, 0.8307, 0.2031, 0.831, 0.2128, 0.841, 0.2128, 0.855, 0.2031, 0.8647, 0.1894, 0.8644, 0.9349, 0.5227, 0.9445, 0.5246, 0.9445, 0.7605, 0.9338, 0.7585, 0.7827, 0.7694, 0.7689, 0.7705, 0.7701, 0.524, 0.7854, 0.5227, 0.7689, 0.7705, 0.7576, 0.7709, 0.7576, 0.5244, 0.7701, 0.524, 0.8329, 0.2431, 0.8469, 0.2436, 0.8484, 0.479, 0.8329, 0.4786, 0.8469, 0.2436, 0.8568, 0.2417, 0.8594, 0.4769, 0.8484, 0.479, 0.7576, 0.7711, 0.7438, 0.7699, 0.7424, 0.5231, 0.7576, 0.5245, 0.7534, 0.8401, 0.7427, 0.8508, 0.7276, 0.8505, 0.7168, 0.8394, 0.7168, 0.824, 0.7276, 0.8132, 0.7427, 0.8135, 0.7534, 0.8247, 0.7438, 0.7699, 0.7326, 0.7695, 0.7299, 0.5227, 0.7424, 0.5231, 0.9209, 0.523, 0.9349, 0.5227, 0.9338, 0.7585, 0.9183, 0.7587, 0.398, 0.8494, 0.4077, 0.8394, 0.4214, 0.8391, 0.4311, 0.8488, 0.4311, 0.8628, 0.4214, 0.8728, 0.4077, 0.8731, 0.398, 0.8634, 0.9016, 0.0006655, 0.9111, 0.003142, 0.9111, 0.2406, 0.9006, 0.2379, 0.177, 0.7886, 0.1632, 0.7895, 0.1644, 0.5441, 0.1797, 0.5431, 0.1632, 0.7895, 0.152, 0.7897, 0.152, 0.5443, 0.1644, 0.5441, 0.398, 0.6023, 0.412, 0.6018, 0.4135, 0.8386, 0.398, 0.8391, 0.412, 0.6018, 0.4218, 0.5992, 0.4244, 0.8358, 0.4135, 0.8386, 0.09643, 0.7897, 0.0826, 0.7888, 0.08112, 0.5433, 0.09643, 0.5443, 0.1608, 0.8543, 0.1501, 0.8651, 0.1349, 0.8648, 0.1242, 0.8536, 0.1242, 0.8382, 0.1349, 0.8275, 0.1501, 0.8278, 0.1608, 0.8389, 0.0826, 0.7888, 0.07133, 0.7886, 0.06865, 0.5431, 0.08112, 0.5433, 0.8876, -6.123e-09, 0.9016, 0.0006655, 0.9006, 0.2379, 0.8851, 0.2371, 0.3108, 0.8512, 0.3205, 0.8411, 0.3342, 0.8409, 0.3439, 0.8506, 0.3439, 0.8645, 0.3342, 0.8746, 0.3205, 0.8748, 0.3108, 0.8652, 0.9016, 0.2431, 0.9109, 0.2461, 0.9109, 0.4841, 0.9006, 0.4808, 0.5981, 0.8046, 0.5842, 0.8054, 0.5854, 0.5624, 0.6008, 0.5616, 0.5842, 0.8054, 0.573, 0.8054, 0.573, 0.5624, 0.5854, 0.5624, 0.8329, 0.004297, 0.8468, 0.003047, 0.8483, 0.2403, 0.8329, 0.2417, 0.8468, 0.003047, 0.8565, -2.103e-08, 0.859, 0.2369, 0.8483, 0.2403, 0.5001, 0.8017, 0.4862, 0.8009, 0.4848, 0.5579, 0.5001, 0.5588, 0.4811, 0.8293, 0.4704, 0.8401, 0.4552, 0.8398, 0.4445, 0.8286, 0.4445, 0.8132, 0.4552, 0.8025, 0.4704, 0.8028, 0.4811, 0.8139, 0.4862, 0.8009, 0.475, 0.8009, 0.4723, 0.5579, 0.4848, 0.5579, 0.8876, 0.2417, 0.9016, 0.2431, 0.9006, 0.4808, 0.8851, 0.4793, 0.4445, 0.8637, 0.4445, 0.8497, 0.4542, 0.8401, 0.4679, 0.8403, 0.4776, 0.8504, 0.4776, 0.8643, 0.4679, 0.874, 0.4542, 0.8738])
me_cylinder_003.materials.append(mat_material_001)
me_cylinder_003.update()
me_cube = bpy.data.meshes.new('Cube')
me_cube.from_pydata([(-1.0, -1.0, -1.0), (-1.0, -1.0, 1.0), (-1.0, 1.0, -1.0), (-1.0, 1.0, 1.0), (1.0, -1.0, -1.0), (1.0, -1.0, 1.0), (1.0, 1.0, -1.0), (1.0, 1.0, 1.0)], [], [(0, 1, 3, 2), (2, 3, 7, 6), (6, 7, 5, 4), (4, 5, 1, 0), (2, 6, 4, 0), (7, 3, 1, 5)])
_uv = me_cube.uv_layers.new(name='UVMap')
_uv.uv.foreach_set('vector', [0.2699, 0.4207, 0.5199, 0.4207, 0.5199, 0.6707, 0.2699, 0.6707, 0.005864, 0.00673, 0.9965, 0.001662, 0.9965, 0.9984, 0.001192, 1.002, 0.2932, 0.4223, 0.5432, 0.4223, 0.5432, 0.6723, 0.2932, 0.6723, 0.00498, 0.003295, 0.995, 0.003295, 0.995, 1.0, 0.00498, 1.0, 0.125, 0.5, 0.375, 0.5, 0.375, 0.75, 0.125, 0.75, 0.3073, 0.4223, 0.5573, 0.4223, 0.5573, 0.6723, 0.3073, 0.6723])
me_cube.materials.append(mat_material)
me_cube.update()
me_cube_001 = bpy.data.meshes.new('Cube.001')
me_cube_001.from_pydata([(-1.0, -1.0, -1.0), (-1.0, -1.0, 1.0), (-1.0, 1.0, -1.0), (-1.0, 1.0, 1.0), (1.0, -1.0, -1.0), (1.0, -1.0, 1.0), (1.0, 1.0, -1.0), (1.0, 1.0, 1.0)], [], [(0, 1, 3, 2), (2, 3, 7, 6), (6, 7, 5, 4), (4, 5, 1, 0), (2, 6, 4, 0), (7, 3, 1, 5)])
_uv = me_cube_001.uv_layers.new(name='UVMap')
_uv.uv.foreach_set('vector', [0.2699, 0.4207, 0.5199, 0.4207, 0.5199, 0.6707, 0.2699, 0.6707, 0.005864, 0.00673, 0.9965, 0.001662, 0.9965, 0.9984, 0.001192, 1.002, 0.2932, 0.4223, 0.5432, 0.4223, 0.5432, 0.6723, 0.2932, 0.6723, 0.00498, 0.003295, 0.995, 0.003295, 0.995, 1.0, 0.00498, 1.0, 0.125, 0.5, 0.375, 0.5, 0.375, 0.75, 0.125, 0.75, 0.3073, 0.4223, 0.5573, 0.4223, 0.5573, 0.6723, 0.3073, 0.6723])
me_cube_001.materials.append(mat_material)
me_cube_001.update()
me_cube_002 = bpy.data.meshes.new('Cube.002')
me_cube_002.from_pydata([(-1.0, -1.0, -1.0), (-1.0, -1.0, 0.7383), (-1.0, 1.0, -1.0), (-1.0, 1.0, 0.7383), (1.0, -1.0, -1.0), (1.0, -1.0, 0.7383), (1.0, 1.0, -1.0), (1.0, 1.0, 0.7383)], [], [(0, 1, 3, 2), (2, 3, 7, 6), (6, 7, 5, 4), (4, 5, 1, 0), (2, 6, 4, 0), (7, 3, 1, 5)])
_uv = me_cube_002.uv_layers.new(name='UVMap')
_uv.uv.foreach_set('vector', [0.2699, 0.4207, 0.5199, 0.4207, 0.5199, 0.6707, 0.2699, 0.6707, 0.005864, 0.00673, 0.9965, 0.001662, 0.9965, 0.9984, 0.001192, 1.002, 0.2932, 0.4223, 0.5432, 0.4223, 0.5432, 0.6723, 0.2932, 0.6723, 0.00498, 0.003295, 0.995, 0.003295, 0.995, 1.0, 0.00498, 1.0, 0.125, 0.5, 0.375, 0.5, 0.375, 0.75, 0.125, 0.75, 0.3073, 0.4223, 0.5573, 0.4223, 0.5573, 0.6723, 0.3073, 0.6723])
me_cube_002.materials.append(mat_material)
me_cube_002.update()

# ---- objects
ob_cylinder = bpy.data.objects.new('Cylinder', me_cylinder)
ob_cylinder_002 = bpy.data.objects.new('Cylinder.002', me_cylinder_002)
ob_cylinder_003 = bpy.data.objects.new('Cylinder.003', me_cylinder_003)
ob_cube = bpy.data.objects.new('Cube', me_cube)
ob_cube_001 = bpy.data.objects.new('Cube.001', me_cube_001)
ob_cube_002 = bpy.data.objects.new('Cube.002', me_cube_002)

# ---- transforms, parenting, visibility, modifiers, constraints
ob_cylinder.location = (-0.08236, 0.8934, -0.02399)
ob_cylinder_002.location = (-4.566, 0.8934, -0.02399)
ob_cylinder_003.location = (0.05525, 0.8756, -0.004892)
ob_cylinder_003.rotation_euler = (-0.0, -1.571, 0.0)
ob_cylinder_003.scale = (0.1574, 0.1574, 0.1574)
ob_cube.location = (-2.257, 0.002106, 1.778)
ob_cube.rotation_euler = (0.351, -0.0, 0.0)
ob_cube.scale = (1.652, 0.09413, 1.609)
ob_cube_001.location = (-2.245, 0.246, 1.701)
ob_cube_001.rotation_euler = (2.791, -1.418e-07, -3.142)
ob_cube_001.scale = (1.652, 0.09413, 1.609)
ob_cube_002.location = (-2.341, 0.5041, 1.655)
ob_cube_002.rotation_euler = (0.351, -0.0, 0.0)
ob_cube_002.scale = (1.652, 0.09413, 1.609)

# ---- collection membership
col_collection.objects.link(ob_cylinder)
col_collection.objects.link(ob_cylinder_002)
col_collection.objects.link(ob_cylinder_003)
col_collection.objects.link(ob_cube)
col_collection.objects.link(ob_cube_001)
col_collection.objects.link(ob_cube_002)

# ---- scene / render settings (as saved in the file)
scene.frame_start = 1; scene.frame_end = 250; scene.frame_set(1)
scene.render.engine = 'BLENDER_EEVEE_NEXT'
scene.cycles.sampling_pattern = 'TABULATED_SOBOL'
scene.eevee.ray_tracing_options.trace_max_roughness = 0.0
bpy.context.view_layer.update()

# ---- added for rendering (the .blend has no active camera and no usable light): camera, sun
cam_auto = bpy.data.cameras.new('AutoCamera')
cam_auto.lens = 50.0
cam_auto.sensor_width = 36.0
cam_auto.clip_end = 1000.0
ob_auto_camera = bpy.data.objects.new('AutoCamera', cam_auto)
scene.collection.objects.link(ob_auto_camera)
ob_auto_camera.location = (4.11924, -6.68684, 6.66428)
ob_auto_camera.rotation_euler = (1.09748, -7.21219e-08, 0.694738)
scene.camera = ob_auto_camera
light_auto_sun = bpy.data.lights.new('AutoSun', 'SUN')
light_auto_sun.energy = 3.0
light_auto_sun.angle = 0.0523599
ob_auto_sun = bpy.data.objects.new('AutoSun', light_auto_sun)
scene.collection.objects.link(ob_auto_sun)
ob_auto_sun.rotation_euler = (0.872665, 0.174533, 0.523599)
bpy.context.view_layer.update()
